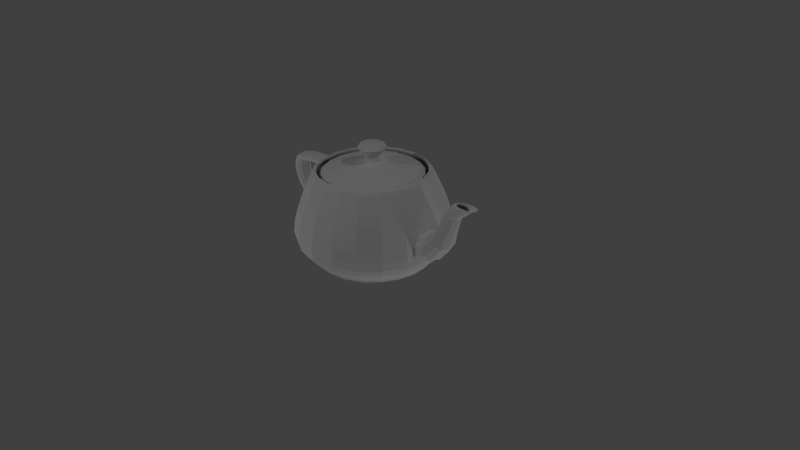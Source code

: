 # Source: teapot.blend  (saved by Blender 2.68.0; exported with 4.5.12 LTS)
import bpy
from mathutils import Matrix  # noqa: F401  (used for matrix-valued properties, if any)

bpy.ops.wm.read_factory_settings(use_empty=True)
scene = bpy.context.scene
scene.name = 'Scene'

# ---- collections
col_collection_1 = bpy.data.collections.new('Collection 1'); scene.collection.children.link(col_collection_1)

# ---- world
world_world = bpy.data.worlds.new('World'); scene.world = world_world
world_world.color = (0.05088, 0.05088, 0.05088)
world_world.use_sun_shadow = False
world_world.sun_shadow_jitter_overblur = 0.0
world_world.cycles.sampling_method = 'MANUAL'
world_world.cycles.sample_map_resolution = 256

# ---- cameras
cam_camera = bpy.data.cameras.new('Camera')
cam_camera.clip_end = 100.0
cam_camera.lens = 35.0
cam_camera.sensor_width = 32.0
cam_camera.sensor_height = 18.0
cam_camera.ortho_scale = 7.314
cam_camera.dof.focus_distance = 0.0
cam_camera.dof.aperture_fstop = 128.0

# ---- lights
light_lamp_007 = bpy.data.lights.new('Lamp.007', 'POINT')
light_lamp_007.transmission_factor = 0.0
light_lamp_007.cutoff_distance = 30.0
light_lamp_007.energy = 100.0
light_lamp_007.shadow_buffer_clip_start = 1.001
light_lamp_007.shadow_soft_size = 0.1
light_lamp_007.shadow_maximum_resolution = 0.006
light_lamp_007.use_absolute_resolution = True
light_lamp_007.cycles.use_multiple_importance_sampling = False
light_lamp_006 = bpy.data.lights.new('Lamp.006', 'POINT')
light_lamp_006.transmission_factor = 0.0
light_lamp_006.cutoff_distance = 30.0
light_lamp_006.energy = 100.0
light_lamp_006.shadow_buffer_clip_start = 1.001
light_lamp_006.shadow_soft_size = 0.1
light_lamp_006.shadow_maximum_resolution = 0.006
light_lamp_006.use_absolute_resolution = True
light_lamp_006.cycles.use_multiple_importance_sampling = False
light_lamp_005 = bpy.data.lights.new('Lamp.005', 'POINT')
light_lamp_005.transmission_factor = 0.0
light_lamp_005.cutoff_distance = 30.0
light_lamp_005.energy = 100.0
light_lamp_005.shadow_buffer_clip_start = 1.001
light_lamp_005.shadow_soft_size = 0.1
light_lamp_005.shadow_maximum_resolution = 0.006
light_lamp_005.use_absolute_resolution = True
light_lamp_005.cycles.use_multiple_importance_sampling = False
light_lamp_004 = bpy.data.lights.new('Lamp.004', 'POINT')
light_lamp_004.transmission_factor = 0.0
light_lamp_004.cutoff_distance = 30.0
light_lamp_004.energy = 100.0
light_lamp_004.shadow_buffer_clip_start = 1.001
light_lamp_004.shadow_soft_size = 0.1
light_lamp_004.shadow_maximum_resolution = 0.006
light_lamp_004.use_absolute_resolution = True
light_lamp_004.cycles.use_multiple_importance_sampling = False
light_lamp_003 = bpy.data.lights.new('Lamp.003', 'POINT')
light_lamp_003.transmission_factor = 0.0
light_lamp_003.cutoff_distance = 30.0
light_lamp_003.energy = 100.0
light_lamp_003.shadow_buffer_clip_start = 1.001
light_lamp_003.shadow_soft_size = 0.1
light_lamp_003.shadow_maximum_resolution = 0.006
light_lamp_003.use_absolute_resolution = True
light_lamp_003.cycles.use_multiple_importance_sampling = False
light_lamp_002 = bpy.data.lights.new('Lamp.002', 'POINT')
light_lamp_002.transmission_factor = 0.0
light_lamp_002.cutoff_distance = 30.0
light_lamp_002.energy = 100.0
light_lamp_002.shadow_buffer_clip_start = 1.001
light_lamp_002.shadow_soft_size = 0.1
light_lamp_002.shadow_maximum_resolution = 0.006
light_lamp_002.use_absolute_resolution = True
light_lamp_002.cycles.use_multiple_importance_sampling = False
light_lamp_001 = bpy.data.lights.new('Lamp.001', 'POINT')
light_lamp_001.transmission_factor = 0.0
light_lamp_001.cutoff_distance = 30.0
light_lamp_001.energy = 100.0
light_lamp_001.shadow_buffer_clip_start = 1.001
light_lamp_001.shadow_soft_size = 0.1
light_lamp_001.shadow_maximum_resolution = 0.006
light_lamp_001.use_absolute_resolution = True
light_lamp_001.cycles.use_multiple_importance_sampling = False
light_lamp = bpy.data.lights.new('Lamp', 'POINT')
light_lamp.transmission_factor = 0.0
light_lamp.cutoff_distance = 30.0
light_lamp.energy = 100.0
light_lamp.shadow_buffer_clip_start = 1.001
light_lamp.shadow_soft_size = 0.1
light_lamp.shadow_maximum_resolution = 0.006
light_lamp.use_absolute_resolution = True
light_lamp.cycles.use_multiple_importance_sampling = False

# ---- meshes
me_teapot = bpy.data.meshes.new('Teapot')
me_teapot.from_pydata([(0.2621, -0.7123, 1.163), (0.2557, -0.6931, 1.195), (0.02283, -0.7298, 1.195), (0.02283, -0.75, 1.163), (0.2493, -0.6742, 1.211), (0.02283, -0.7099, 1.211), (0.2446, -0.6602, 1.211), (0.02283, -0.6951, 1.211), (0.243, -0.6555, 1.195), (0.02283, -0.6902, 1.195), (0.2462, -0.6648, 1.163), (0.02283, -0.7, 1.163), (0.4683, -0.607, 1.163), (0.4563, -0.5906, 1.195), (0.4445, -0.5745, 1.211), (0.4357, -0.5625, 1.211), (0.4328, -0.5586, 1.195), (0.4386, -0.5665, 1.163), (0.6298, -0.4454, 1.163), (0.6134, -0.4334, 1.195), (0.5973, -0.4216, 1.211), (0.5854, -0.4128, 1.211), (0.5814, -0.4099, 1.195), (0.5893, -0.4157, 1.163), (0.7351, -0.2393, 1.163), (0.716, -0.2328, 1.195), (0.6971, -0.2265, 1.211), (0.683, -0.2218, 1.211), (0.6784, -0.2202, 1.195), (0.6877, -0.2233, 1.163), (0.7728, -9.599e-09, 1.163), (0.7526, -9.599e-09, 1.195), (0.7327, -9.599e-09, 1.211), (0.7179, -9.599e-09, 1.211), (0.713, -9.599e-09, 1.195), (0.7228, -9.599e-09, 1.163), (-0.6895, -0.2393, 1.163), (-0.6703, -0.2328, 1.195), (-0.707, -9.599e-09, 1.195), (-0.7272, -9.599e-09, 1.163), (-0.6514, -0.2265, 1.211), (-0.6871, -9.599e-09, 1.211), (-0.6373, -0.2218, 1.211), (-0.6723, -9.599e-09, 1.211), (-0.6327, -0.2202, 1.195), (-0.6674, -9.599e-09, 1.195), (-0.642, -0.2233, 1.163), (-0.6772, -9.599e-09, 1.163), (-0.5841, -0.4454, 1.163), (-0.5678, -0.4334, 1.195), (-0.5517, -0.4216, 1.211), (-0.5397, -0.4128, 1.211), (-0.5357, -0.4099, 1.195), (-0.5437, -0.4157, 1.163), (-0.4226, -0.607, 1.163), (-0.4106, -0.5906, 1.195), (-0.3988, -0.5745, 1.211), (-0.39, -0.5625, 1.211), (-0.3871, -0.5586, 1.195), (-0.3929, -0.5665, 1.163), (-0.2165, -0.7123, 1.163), (-0.21, -0.6931, 1.195), (-0.2037, -0.6742, 1.211), (-0.1989, -0.6602, 1.211), (-0.1974, -0.6555, 1.195), (-0.2005, -0.6648, 1.163), (-0.2165, 0.7123, 1.163), (-0.21, 0.6931, 1.195), (0.02283, 0.7298, 1.195), (0.02283, 0.75, 1.163), (-0.2037, 0.6742, 1.211), (0.02283, 0.7099, 1.211), (-0.1989, 0.6602, 1.211), (0.02283, 0.6951, 1.211), (-0.1974, 0.6555, 1.195), (0.02283, 0.6902, 1.195), (-0.2005, 0.6648, 1.163), (0.02283, 0.7, 1.163), (-0.4226, 0.607, 1.163), (-0.4106, 0.5906, 1.195), (-0.3988, 0.5745, 1.211), (-0.39, 0.5625, 1.211), (-0.3871, 0.5586, 1.195), (-0.3929, 0.5665, 1.163), (-0.5841, 0.4454, 1.163), (-0.5678, 0.4334, 1.195), (-0.5517, 0.4216, 1.211), (-0.5397, 0.4128, 1.211), (-0.5357, 0.4099, 1.195), (-0.5437, 0.4157, 1.163), (-0.6895, 0.2393, 1.163), (-0.6703, 0.2328, 1.195), (-0.6514, 0.2265, 1.211), (-0.6373, 0.2218, 1.211), (-0.6327, 0.2202, 1.195), (-0.642, 0.2233, 1.163), (0.7351, 0.2393, 1.163), (0.716, 0.2328, 1.195), (0.6971, 0.2265, 1.211), (0.683, 0.2218, 1.211), (0.6784, 0.2202, 1.195), (0.6877, 0.2233, 1.163), (0.6298, 0.4454, 1.163), (0.6134, 0.4334, 1.195), (0.5973, 0.4216, 1.211), (0.5854, 0.4128, 1.211), (0.5814, 0.4099, 1.195), (0.5893, 0.4157, 1.163), (0.4683, 0.607, 1.163), (0.4563, 0.5906, 1.195), (0.4445, 0.5745, 1.211), (0.4357, 0.5625, 1.211), (0.4328, 0.5586, 1.195), (0.4386, 0.5665, 1.163), (0.2621, 0.7123, 1.163), (0.2557, 0.6931, 1.195), (0.2493, 0.6742, 1.211), (0.2446, 0.6602, 1.211), (0.243, 0.6555, 1.195), (0.2462, 0.6648, 1.163), (0.3419, -0.9498, 0.4134), (0.3374, -0.9365, 0.5526), (0.02283, -0.986, 0.5526), (0.02283, -1.0, 0.4134), (0.3253, -0.9004, 0.699), (0.02283, -0.948, 0.699), (0.3074, -0.8472, 0.8508), (0.02283, -0.892, 0.8508), (0.2857, -0.7826, 1.006), (0.02283, -0.824, 1.006), (0.6167, -0.8093, 0.4134), (0.6084, -0.798, 0.5526), (0.5859, -0.7672, 0.699), (0.5526, -0.7219, 0.8508), (0.5122, -0.6668, 1.006), (0.8321, -0.5939, 0.4134), (0.8208, -0.5856, 0.5526), (0.79, -0.563, 0.699), (0.7447, -0.5298, 0.8508), (0.6897, -0.4894, 1.006), (0.9726, -0.319, 0.4134), (0.9593, -0.3146, 0.5526), (0.9232, -0.3024, 0.699), (0.87, -0.2846, 0.8508), (0.8054, -0.2629, 1.006), (1.023, -9.599e-09, 0.4134), (1.009, -9.599e-09, 0.5526), (0.9708, -9.599e-09, 0.699), (0.9148, -9.599e-09, 0.8508), (0.8468, -9.599e-09, 1.006), (-0.9269, -0.319, 0.4134), (-0.9136, -0.3146, 0.5526), (-0.9632, -9.599e-09, 0.5526), (-0.9772, -9.599e-09, 0.4134), (-0.8775, -0.3024, 0.699), (-0.9252, -9.599e-09, 0.699), (-0.8244, -0.2846, 0.8508), (-0.8692, -9.599e-09, 0.8508), (-0.7598, -0.2629, 1.006), (-0.8012, -9.599e-09, 1.006), (-0.7865, -0.5939, 0.4134), (-0.7751, -0.5856, 0.5526), (-0.7444, -0.563, 0.699), (-0.699, -0.5298, 0.8508), (-0.644, -0.4894, 1.006), (-0.5711, -0.8093, 0.4134), (-0.5628, -0.798, 0.5526), (-0.5402, -0.7672, 0.699), (-0.5069, -0.7219, 0.8508), (-0.4666, -0.6668, 1.006), (-0.2962, -0.9498, 0.4134), (-0.2917, -0.9365, 0.5526), (-0.2796, -0.9004, 0.699), (-0.2618, -0.8472, 0.8508), (-0.2401, -0.7826, 1.006), (-0.2962, 0.9498, 0.4134), (-0.2917, 0.9365, 0.5526), (0.02283, 0.986, 0.5526), (0.02283, 1.0, 0.4134), (-0.2796, 0.9004, 0.699), (0.02283, 0.948, 0.699), (-0.2618, 0.8472, 0.8508), (0.02283, 0.892, 0.8508), (-0.2401, 0.7826, 1.006), (0.02283, 0.824, 1.006), (-0.5711, 0.8093, 0.4134), (-0.5628, 0.798, 0.5526), (-0.5402, 0.7672, 0.699), (-0.5069, 0.7219, 0.8508), (-0.4666, 0.6668, 1.006), (-0.7865, 0.5939, 0.4134), (-0.7751, 0.5856, 0.5526), (-0.7444, 0.563, 0.699), (-0.699, 0.5298, 0.8508), (-0.644, 0.4894, 1.006), (-0.9269, 0.319, 0.4134), (-0.9136, 0.3146, 0.5526), (-0.8775, 0.3024, 0.699), (-0.8244, 0.2846, 0.8508), (-0.7598, 0.2629, 1.006), (0.9726, 0.319, 0.4134), (0.9593, 0.3146, 0.5526), (0.9232, 0.3024, 0.699), (0.87, 0.2846, 0.8508), (0.8054, 0.2629, 1.006), (0.8321, 0.5939, 0.4134), (0.8208, 0.5856, 0.5526), (0.79, 0.563, 0.699), (0.7447, 0.5298, 0.8508), (0.6897, 0.4894, 1.006), (0.6167, 0.8093, 0.4134), (0.6084, 0.798, 0.5526), (0.5859, 0.7672, 0.699), (0.5526, 0.7219, 0.8508), (0.5122, 0.6668, 1.006), (0.3419, 0.9498, 0.4134), (0.3374, 0.9365, 0.5526), (0.3253, 0.9004, 0.699), (0.3074, 0.8472, 0.8508), (0.2857, 0.7826, 1.006), (0.2621, -0.7123, 0.03843), (0.2704, -0.737, 0.07023), (0.02283, -0.776, 0.07023), (0.02283, -0.75, 0.03843), (0.2902, -0.7959, 0.1218), (0.02283, -0.838, 0.1218), (0.3138, -0.8662, 0.195), (0.02283, -0.912, 0.195), (0.3336, -0.9251, 0.2916), (0.02283, -0.974, 0.2916), (0.4683, -0.607, 0.03843), (0.4837, -0.628, 0.07023), (0.5205, -0.6782, 0.1218), (0.5645, -0.7381, 0.195), (0.6013, -0.7882, 0.2916), (0.6298, -0.4454, 0.03843), (0.6508, -0.4609, 0.07023), (0.701, -0.4977, 0.1218), (0.7609, -0.5417, 0.195), (0.8111, -0.5785, 0.2916), (0.7351, -0.2393, 0.03843), (0.7598, -0.2476, 0.07023), (0.8187, -0.2674, 0.1218), (0.889, -0.291, 0.195), (0.9479, -0.3107, 0.2916), (0.7728, -9.599e-09, 0.03843), (0.7988, -9.599e-09, 0.07023), (0.8608, -9.599e-09, 0.1218), (0.9348, -9.599e-09, 0.195), (0.9968, -9.599e-09, 0.2916), (-0.6895, -0.2393, 0.03843), (-0.7142, -0.2476, 0.07023), (-0.7532, -9.599e-09, 0.07023), (-0.7272, -9.599e-09, 0.03843), (-0.7731, -0.2674, 0.1218), (-0.8152, -9.599e-09, 0.1218), (-0.8434, -0.291, 0.195), (-0.8892, -9.599e-09, 0.195), (-0.9022, -0.3107, 0.2916), (-0.9512, -9.599e-09, 0.2916), (-0.5841, -0.4454, 0.03843), (-0.6052, -0.4609, 0.07023), (-0.6553, -0.4977, 0.1218), (-0.7152, -0.5417, 0.195), (-0.7654, -0.5785, 0.2916), (-0.4226, -0.607, 0.03843), (-0.4381, -0.628, 0.07023), (-0.4749, -0.6782, 0.1218), (-0.5188, -0.7381, 0.195), (-0.5556, -0.7882, 0.2916), (-0.2165, -0.7123, 0.03843), (-0.2247, -0.737, 0.07023), (-0.2445, -0.7959, 0.1218), (-0.2681, -0.8662, 0.195), (-0.2879, -0.9251, 0.2916), (-0.2165, 0.7123, 0.03843), (-0.2247, 0.737, 0.07023), (0.02283, 0.776, 0.07023), (0.02283, 0.75, 0.03843), (-0.2445, 0.7959, 0.1218), (0.02283, 0.838, 0.1218), (-0.2681, 0.8662, 0.195), (0.02283, 0.912, 0.195), (-0.2879, 0.9251, 0.2916), (0.02283, 0.974, 0.2916), (-0.4226, 0.607, 0.03843), (-0.4381, 0.628, 0.07023), (-0.4749, 0.6782, 0.1218), (-0.5188, 0.7381, 0.195), (-0.5556, 0.7882, 0.2916), (-0.5841, 0.4454, 0.03843), (-0.6052, 0.4609, 0.07023), (-0.6553, 0.4977, 0.1218), (-0.7152, 0.5417, 0.195), (-0.7654, 0.5785, 0.2916), (-0.6895, 0.2393, 0.03843), (-0.7142, 0.2476, 0.07023), (-0.7731, 0.2674, 0.1218), (-0.8434, 0.291, 0.195), (-0.9022, 0.3107, 0.2916), (0.7351, 0.2393, 0.03843), (0.7598, 0.2476, 0.07023), (0.8187, 0.2674, 0.1218), (0.889, 0.291, 0.195), (0.9479, 0.3107, 0.2916), (0.6298, 0.4454, 0.03843), (0.6508, 0.4609, 0.07023), (0.701, 0.4977, 0.1218), (0.7609, 0.5417, 0.195), (0.8111, 0.5785, 0.2916), (0.4683, 0.607, 0.03843), (0.4837, 0.628, 0.07023), (0.5205, 0.6782, 0.1218), (0.5645, 0.7381, 0.195), (0.6013, 0.7882, 0.2916), (0.2621, 0.7123, 0.03843), (0.2704, 0.737, 0.07023), (0.2902, 0.7959, 0.1218), (0.3138, 0.8662, 0.195), (0.3336, 0.9251, 0.2916), (-1.462, -0.072, 0.8634), (-1.432, -0.072, 0.9675), (-1.447, -9.599e-09, 0.9732), (-1.477, -9.599e-09, 0.8634), (-1.344, -0.072, 1.031), (-1.357, -9.599e-09, 1.04), (-1.198, -0.072, 1.063), (-1.207, -9.599e-09, 1.074), (-0.9942, -0.072, 1.075), (-0.9972, -9.599e-09, 1.087), (-0.7324, -0.072, 1.077), (-0.7272, -9.599e-09, 1.088), (-1.424, -0.108, 0.8634), (-1.397, -0.108, 0.9539), (-1.314, -0.108, 1.009), (-1.177, -0.108, 1.037), (-0.9872, -0.108, 1.047), (-0.7448, -0.108, 1.049), (-1.38, -0.108, 0.8634), (-1.354, -0.108, 0.9377), (-1.278, -0.108, 0.9827), (-1.152, -0.108, 1.006), (-0.9788, -0.108, 1.014), (-0.7596, -0.108, 1.016), (-1.343, -0.072, 0.8634), (-1.319, -0.072, 0.924), (-1.247, -0.072, 0.9608), (-1.131, -0.072, 0.9797), (-0.9717, -0.072, 0.9866), (-0.772, -0.072, 0.9876), (-1.327, -9.599e-09, 0.8634), (-1.304, -9.599e-09, 0.9183), (-1.234, -9.599e-09, 0.9516), (-1.122, -9.599e-09, 0.9687), (-0.9688, -9.599e-09, 0.975), (-0.7772, -9.599e-09, 0.9759), (-1.343, 0.072, 0.8634), (-1.319, 0.072, 0.924), (-1.247, 0.072, 0.9608), (-1.131, 0.072, 0.9797), (-0.9717, 0.072, 0.9866), (-0.772, 0.072, 0.9876), (-1.38, 0.108, 0.8634), (-1.354, 0.108, 0.9377), (-1.278, 0.108, 0.9827), (-1.152, 0.108, 1.006), (-0.9788, 0.108, 1.014), (-0.7596, 0.108, 1.016), (-1.424, 0.108, 0.8634), (-1.397, 0.108, 0.9539), (-1.314, 0.108, 1.009), (-1.177, 0.108, 1.037), (-0.9872, 0.108, 1.047), (-0.7448, 0.108, 1.049), (-1.462, 0.072, 0.8634), (-1.432, 0.072, 0.9675), (-1.344, 0.072, 1.031), (-1.198, 0.072, 1.063), (-0.9942, 0.072, 1.075), (-0.7324, 0.072, 1.077), (-0.9324, -0.072, 0.279), (-1.126, -0.072, 0.3819), (-1.128, -9.599e-09, 0.369), (-0.9272, -9.599e-09, 0.2634), (-1.275, -0.072, 0.4937), (-1.283, -9.599e-09, 0.4827), (-1.38, -0.072, 0.6125), (-1.392, -9.599e-09, 0.6036), (-1.441, -0.072, 0.7364), (-1.456, -9.599e-09, 0.7308), (-0.9448, -0.108, 0.3162), (-1.122, -0.108, 0.4125), (-1.257, -0.108, 0.5198), (-1.351, -0.108, 0.6336), (-1.406, -0.108, 0.7496), (-0.9596, -0.108, 0.3606), (-1.116, -0.108, 0.4491), (-1.235, -0.108, 0.551), (-1.317, -0.108, 0.6588), (-1.364, -0.108, 0.7654), (-0.972, -0.072, 0.3978), (-1.112, -0.072, 0.4798), (-1.216, -0.072, 0.5771), (-1.288, -0.072, 0.68), (-1.329, -0.072, 0.7787), (-1.11, -9.599e-09, 0.4926), (-1.208, -9.599e-09, 0.588), (-1.276, -9.599e-09, 0.6888), (-1.315, -9.599e-09, 0.7842), (-0.972, 0.072, 0.3978), (-1.112, 0.072, 0.4798), (-1.216, 0.072, 0.5771), (-1.288, 0.072, 0.68), (-1.329, 0.072, 0.7787), (-0.9596, 0.108, 0.3606), (-1.116, 0.108, 0.4491), (-1.235, 0.108, 0.551), (-1.317, 0.108, 0.6588), (-1.364, 0.108, 0.7654), (-0.9448, 0.108, 0.3162), (-1.122, 0.108, 0.4125), (-1.257, 0.108, 0.5198), (-1.351, 0.108, 0.6336), (-1.406, 0.108, 0.7496), (-0.9324, 0.072, 0.279), (-1.126, 0.072, 0.3819), (-1.275, 0.072, 0.4937), (-1.38, 0.072, 0.6125), (-1.441, 0.072, 0.7364), (1.642, -0.06, 1.163), (1.464, -0.07023, 1.013), (1.484, -9.599e-09, 1.009), (1.673, -9.599e-09, 1.163), (1.382, -0.09464, 0.8114), (1.398, -9.599e-09, 0.798), (1.313, -0.1238, 0.5987), (1.327, -9.599e-09, 0.5748), (1.171, -0.1482, 0.4165), (1.182, -9.599e-09, 0.3822), (0.8728, -0.1584, 0.3063), (0.8728, -9.599e-09, 0.2634), (1.567, -0.09, 1.163), (1.415, -0.1054, 1.025), (1.343, -0.142, 0.8434), (1.277, -0.1856, 0.6556), (1.145, -0.2222, 0.4984), (0.8728, -0.2376, 0.4086), (1.478, -0.09, 1.163), (1.357, -0.1054, 1.039), (1.296, -0.142, 0.8816), (1.235, -0.1856, 0.7235), (1.115, -0.2222, 0.5961), (0.8728, -0.2376, 0.5307), (1.404, -0.06, 1.163), (1.308, -0.07023, 1.05), (1.257, -0.09464, 0.9136), (1.2, -0.1238, 0.7805), (1.089, -0.1482, 0.6779), (0.8728, -0.1584, 0.633), (1.373, -9.599e-09, 1.163), (1.287, -9.599e-09, 1.055), (1.24, -9.599e-09, 0.927), (1.186, -9.599e-09, 0.8043), (1.078, -9.599e-09, 0.7122), (0.8728, -9.599e-09, 0.6759), (1.404, 0.06, 1.163), (1.308, 0.07023, 1.05), (1.257, 0.09464, 0.9136), (1.2, 0.1238, 0.7805), (1.089, 0.1482, 0.6779), (0.8728, 0.1584, 0.633), (1.478, 0.09, 1.163), (1.357, 0.1054, 1.039), (1.296, 0.142, 0.8816), (1.235, 0.1856, 0.7235), (1.115, 0.2222, 0.5961), (0.8728, 0.2376, 0.5307), (1.567, 0.09, 1.163), (1.415, 0.1054, 1.025), (1.343, 0.142, 0.8434), (1.277, 0.1856, 0.6556), (1.145, 0.2222, 0.4984), (0.8728, 0.2376, 0.4086), (1.642, 0.06, 1.163), (1.464, 0.07023, 1.013), (1.382, 0.09464, 0.8114), (1.313, 0.1238, 0.5987), (1.171, 0.1482, 0.4165), (0.8728, 0.1584, 0.3063), (1.602, -0.036, 1.163), (1.661, -0.0385, 1.189), (1.687, -9.599e-09, 1.19), (1.623, -9.599e-09, 1.163), (1.697, -0.04445, 1.2), (1.727, -9.599e-09, 1.201), (1.707, -0.05155, 1.199), (1.74, -9.599e-09, 1.2), (1.689, -0.0575, 1.186), (1.723, -9.599e-09, 1.187), (1.552, -0.054, 1.163), (1.601, -0.05774, 1.187), (1.626, -0.06667, 1.197), (1.63, -0.07733, 1.197), (1.61, -0.08626, 1.185), (1.493, -0.054, 1.163), (1.528, -0.05774, 1.184), (1.542, -0.06667, 1.194), (1.537, -0.07733, 1.194), (1.515, -0.08626, 1.183), (1.444, -0.036, 1.163), (1.467, -0.0385, 1.182), (1.471, -0.04445, 1.192), (1.459, -0.05155, 1.191), (1.435, -0.0575, 1.182), (1.423, -9.599e-09, 1.163), (1.442, -9.599e-09, 1.181), (1.441, -9.599e-09, 1.19), (1.426, -9.599e-09, 1.19), (1.402, -9.599e-09, 1.181), (1.444, 0.036, 1.163), (1.467, 0.0385, 1.182), (1.471, 0.04445, 1.192), (1.459, 0.05155, 1.191), (1.435, 0.0575, 1.182), (1.493, 0.054, 1.163), (1.528, 0.05774, 1.184), (1.542, 0.06667, 1.194), (1.537, 0.07733, 1.194), (1.515, 0.08626, 1.183), (1.552, 0.054, 1.163), (1.601, 0.05774, 1.187), (1.626, 0.06667, 1.197), (1.63, 0.07733, 1.197), (1.61, 0.08626, 1.185), (1.602, 0.036, 1.163), (1.661, 0.0385, 1.189), (1.697, 0.04445, 1.2), (1.707, 0.05155, 1.199), (1.689, 0.0575, 1.186), (0.05473, -0.09498, 1.313), (0.05145, -0.08511, 1.366), (0.02283, -0.0896, 1.366), (0.02283, -0.1, 1.313), (0.06658, -0.13, 1.425), (0.02283, -0.1368, 1.425), (0.08017, -0.1702, 1.481), (0.02283, -0.1792, 1.481), (0.07224, -0.1467, 1.522), (0.02283, -0.1544, 1.522), (0.02283, -9.599e-09, 1.538), (0.08222, -0.08093, 1.313), (0.07609, -0.07254, 1.366), (0.1042, -0.1108, 1.425), (0.1294, -0.1451, 1.481), (0.1147, -0.1251, 1.522), (0.1038, -0.05939, 1.313), (0.09537, -0.05326, 1.366), (0.1336, -0.08137, 1.425), (0.168, -0.1066, 1.481), (0.1479, -0.09187, 1.522), (0.1178, -0.0319, 1.313), (0.1079, -0.02862, 1.366), (0.1528, -0.04376, 1.425), (0.1931, -0.05734, 1.481), (0.1695, -0.04941, 1.522), (0.1228, -9.599e-09, 1.313), (0.1124, -9.599e-09, 1.366), (0.1596, -9.599e-09, 1.425), (0.202, -9.599e-09, 1.481), (0.1772, -9.599e-09, 1.522), (-0.07215, -0.0319, 1.313), (-0.06228, -0.02862, 1.366), (-0.06677, -9.599e-09, 1.366), (-0.07717, -9.599e-09, 1.313), (-0.1071, -0.04376, 1.425), (-0.114, -9.599e-09, 1.425), (-0.1474, -0.05734, 1.481), (-0.1564, -9.599e-09, 1.481), (-0.1239, -0.04941, 1.522), (-0.1316, -9.599e-09, 1.522), (-0.0581, -0.05939, 1.313), (-0.04971, -0.05326, 1.366), (-0.08796, -0.08137, 1.425), (-0.1223, -0.1066, 1.481), (-0.1022, -0.09187, 1.522), (-0.03656, -0.08093, 1.313), (-0.03043, -0.07254, 1.366), (-0.05854, -0.1108, 1.425), (-0.08379, -0.1451, 1.481), (-0.06904, -0.1251, 1.522), (-0.009075, -0.09498, 1.313), (-0.005794, -0.08511, 1.366), (-0.02093, -0.13, 1.425), (-0.03451, -0.1702, 1.481), (-0.02658, -0.1467, 1.522), (-0.009075, 0.09498, 1.313), (-0.005794, 0.08511, 1.366), (0.02283, 0.0896, 1.366), (0.02283, 0.1, 1.313), (-0.02093, 0.13, 1.425), (0.02283, 0.1368, 1.425), (-0.03451, 0.1702, 1.481), (0.02283, 0.1792, 1.481), (-0.02658, 0.1467, 1.522), (0.02283, 0.1544, 1.522), (-0.03656, 0.08093, 1.313), (-0.03043, 0.07254, 1.366), (-0.05854, 0.1108, 1.425), (-0.08379, 0.1451, 1.481), (-0.06904, 0.1251, 1.522), (-0.0581, 0.05939, 1.313), (-0.04971, 0.05326, 1.366), (-0.08796, 0.08137, 1.425), (-0.1223, 0.1066, 1.481), (-0.1022, 0.09187, 1.522), (-0.07215, 0.0319, 1.313), (-0.06228, 0.02862, 1.366), (-0.1071, 0.04376, 1.425), (-0.1474, 0.05734, 1.481), (-0.1239, 0.04941, 1.522), (0.1178, 0.0319, 1.313), (0.1079, 0.02862, 1.366), (0.1528, 0.04376, 1.425), (0.1931, 0.05734, 1.481), (0.1695, 0.04941, 1.522), (0.1038, 0.05939, 1.313), (0.09537, 0.05326, 1.366), (0.1336, 0.08137, 1.425), (0.168, 0.1066, 1.481), (0.1479, 0.09187, 1.522), (0.08222, 0.08093, 1.313), (0.07609, 0.07254, 1.366), (0.1042, 0.1108, 1.425), (0.1294, 0.1451, 1.481), (0.1147, 0.1251, 1.522), (0.05473, 0.09498, 1.313), (0.05145, 0.08511, 1.366), (0.06658, 0.13, 1.425), (0.08017, 0.1702, 1.481), (0.07224, 0.1467, 1.522), (0.2302, -0.6173, 1.163), (0.215, -0.5721, 1.201), (0.02283, -0.6024, 1.201), (0.02283, -0.65, 1.163), (0.1776, -0.4608, 1.227), (0.02283, -0.4852, 1.227), (0.1303, -0.3199, 1.25), (0.02283, -0.3368, 1.25), (0.08523, -0.1858, 1.276), (0.02283, -0.1956, 1.276), (0.4089, -0.526, 1.163), (0.3806, -0.4875, 1.201), (0.311, -0.3927, 1.227), (0.2229, -0.2726, 1.25), (0.139, -0.1583, 1.276), (0.5489, -0.386, 1.163), (0.5103, -0.3578, 1.201), (0.4155, -0.2882, 1.227), (0.2954, -0.2, 1.25), (0.1811, -0.1162, 1.276), (0.6402, -0.2074, 1.163), (0.595, -0.1922, 1.201), (0.4837, -0.1548, 1.227), (0.3427, -0.1075, 1.25), (0.2086, -0.0624, 1.276), (0.6728, -9.599e-09, 1.163), (0.6252, -9.599e-09, 1.201), (0.508, -9.599e-09, 1.227), (0.3596, -9.599e-09, 1.25), (0.2184, -9.599e-09, 1.276), (-0.5945, -0.2074, 1.163), (-0.5493, -0.1922, 1.201), (-0.5796, -9.599e-09, 1.201), (-0.6272, -9.599e-09, 1.163), (-0.438, -0.1548, 1.227), (-0.4624, -9.599e-09, 1.227), (-0.2971, -0.1075, 1.25), (-0.314, -9.599e-09, 1.25), (-0.1629, -0.0624, 1.276), (-0.1728, -9.599e-09, 1.276), (-0.5032, -0.386, 1.163), (-0.4647, -0.3578, 1.201), (-0.3698, -0.2882, 1.227), (-0.2497, -0.2, 1.25), (-0.1355, -0.1162, 1.276), (-0.3632, -0.526, 1.163), (-0.3349, -0.4875, 1.201), (-0.2653, -0.3927, 1.227), (-0.1772, -0.2726, 1.25), (-0.09334, -0.1583, 1.276), (-0.1845, -0.6173, 1.163), (-0.1694, -0.5721, 1.201), (-0.132, -0.4608, 1.227), (-0.08462, -0.3199, 1.25), (-0.03958, -0.1858, 1.276), (-0.1845, 0.6173, 1.163), (-0.1694, 0.5721, 1.201), (0.02283, 0.6024, 1.201), (0.02283, 0.65, 1.163), (-0.132, 0.4608, 1.227), (0.02283, 0.4852, 1.227), (-0.08462, 0.3199, 1.25), (0.02283, 0.3368, 1.25), (-0.03958, 0.1858, 1.276), (0.02283, 0.1956, 1.276), (-0.3632, 0.526, 1.163), (-0.3349, 0.4875, 1.201), (-0.2653, 0.3927, 1.227), (-0.1772, 0.2726, 1.25), (-0.09334, 0.1583, 1.276), (-0.5032, 0.386, 1.163), (-0.4647, 0.3578, 1.201), (-0.3698, 0.2882, 1.227), (-0.2497, 0.2, 1.25), (-0.1355, 0.1162, 1.276), (-0.5945, 0.2074, 1.163), (-0.5493, 0.1922, 1.201), (-0.438, 0.1548, 1.227), (-0.2971, 0.1075, 1.25), (-0.1629, 0.0624, 1.276), (0.6402, 0.2074, 1.163), (0.595, 0.1922, 1.201), (0.4837, 0.1548, 1.227), (0.3427, 0.1075, 1.25), (0.2086, 0.0624, 1.276), (0.5489, 0.386, 1.163), (0.5103, 0.3578, 1.201), (0.4155, 0.2882, 1.227), (0.2954, 0.2, 1.25), (0.1811, 0.1162, 1.276), (0.4089, 0.526, 1.163), (0.3806, 0.4875, 1.201), (0.311, 0.3927, 1.227), (0.2229, 0.2726, 1.25), (0.139, 0.1583, 1.276), (0.2302, 0.6173, 1.163), (0.215, 0.5721, 1.201), (0.1776, 0.4608, 1.227), (0.1303, 0.3199, 1.25), (0.08523, 0.1858, 1.276), (0.2621, 0.7123, 0.03843), (0.259, 0.7032, 0.01623), (0.02283, 0.7404, 0.01623), (0.2433, 0.6565, -0.004172), (0.02283, 0.6912, -0.004172), (0.2053, 0.5431, -0.02097), (0.02283, 0.5718, -0.02097), (0.135, 0.3339, -0.03237), (0.02283, 0.3516, -0.03237), (0.02283, -9.599e-09, -0.03657), (0.4626, 0.5992, 0.01623), (0.4333, 0.5594, -0.004172), (0.3624, 0.4627, -0.02097), (0.2317, 0.2845, -0.03237), (0.622, 0.4397, 0.01623), (0.5822, 0.4105, -0.004172), (0.4856, 0.3396, -0.02097), (0.3074, 0.2088, -0.03237), (0.7351, 0.2393, 0.03843), (0.726, 0.2362, 0.01623), (0.6793, 0.2205, -0.004172), (0.5659, 0.1824, -0.02097), (0.3568, 0.1122, -0.03237), (0.7632, -9.599e-09, 0.01623), (0.714, -9.599e-09, -0.004172), (0.5946, -9.599e-09, -0.02097), (0.3744, -9.599e-09, -0.03237), (-0.6895, 0.2393, 0.03843), (-0.6804, 0.2362, 0.01623), (-0.7176, -9.599e-09, 0.01623), (-0.6336, 0.2205, -0.004172), (-0.6684, -9.599e-09, -0.004172), (-0.5202, 0.1824, -0.02097), (-0.549, -9.599e-09, -0.02097), (-0.3111, 0.1122, -0.03237), (-0.3288, -9.599e-09, -0.03237), (-0.5764, 0.4397, 0.01623), (-0.5365, 0.4105, -0.004172), (-0.4399, 0.3396, -0.02097), (-0.2617, 0.2088, -0.03237), (-0.4169, 0.5992, 0.01623), (-0.3877, 0.5594, -0.004172), (-0.3168, 0.4627, -0.02097), (-0.186, 0.2845, -0.03237), (-0.2165, 0.7123, 0.03843), (-0.2134, 0.7032, 0.01623), (-0.1977, 0.6565, -0.004172), (-0.1596, 0.5431, -0.02097), (-0.08935, 0.3339, -0.03237), (-0.2165, -0.7123, 0.03843), (-0.2134, -0.7032, 0.01623), (0.02283, -0.7404, 0.01623), (-0.1977, -0.6565, -0.004172), (0.02283, -0.6912, -0.004172), (-0.1596, -0.5431, -0.02097), (0.02283, -0.5718, -0.02097), (-0.08935, -0.3339, -0.03237), (0.02283, -0.3516, -0.03237), (-0.4169, -0.5992, 0.01623), (-0.3877, -0.5594, -0.004172), (-0.3168, -0.4627, -0.02097), (-0.186, -0.2845, -0.03237), (-0.5764, -0.4397, 0.01623), (-0.5365, -0.4105, -0.004172), (-0.4399, -0.3396, -0.02097), (-0.2617, -0.2088, -0.03237), (-0.6895, -0.2393, 0.03843), (-0.6804, -0.2362, 0.01623), (-0.6336, -0.2205, -0.004172), (-0.5202, -0.1824, -0.02097), (-0.3111, -0.1122, -0.03237), (0.7351, -0.2393, 0.03843), (0.726, -0.2362, 0.01623), (0.6793, -0.2205, -0.004172), (0.5659, -0.1824, -0.02097), (0.3568, -0.1122, -0.03237), (0.622, -0.4397, 0.01623), (0.5822, -0.4105, -0.004172), (0.4856, -0.3396, -0.02097), (0.3074, -0.2088, -0.03237), (0.4626, -0.5992, 0.01623), (0.4333, -0.5594, -0.004172), (0.3624, -0.4627, -0.02097), (0.2317, -0.2845, -0.03237), (0.2621, -0.7123, 0.03843), (0.259, -0.7032, 0.01623), (0.2433, -0.6565, -0.004172), (0.2053, -0.5431, -0.02097), (0.135, -0.3339, -0.03237)], [], [(0, 1, 2, 3), (1, 4, 5, 2), (4, 6, 7, 5), (6, 8, 9, 7), (8, 10, 11, 9), (12, 13, 1, 0), (13, 14, 4, 1), (14, 15, 6, 4), (15, 16, 8, 6), (16, 17, 10, 8), (18, 19, 13, 12), (19, 20, 14, 13), (20, 21, 15, 14), (21, 22, 16, 15), (22, 23, 17, 16), (24, 25, 19, 18), (25, 26, 20, 19), (26, 27, 21, 20), (27, 28, 22, 21), (28, 29, 23, 22), (30, 31, 25, 24), (31, 32, 26, 25), (32, 33, 27, 26), (33, 34, 28, 27), (34, 35, 29, 28), (36, 37, 38, 39), (37, 40, 41, 38), (40, 42, 43, 41), (42, 44, 45, 43), (44, 46, 47, 45), (48, 49, 37, 36), (49, 50, 40, 37), (50, 51, 42, 40), (51, 52, 44, 42), (52, 53, 46, 44), (54, 55, 49, 48), (55, 56, 50, 49), (56, 57, 51, 50), (57, 58, 52, 51), (58, 59, 53, 52), (60, 61, 55, 54), (61, 62, 56, 55), (62, 63, 57, 56), (63, 64, 58, 57), (64, 65, 59, 58), (3, 2, 61, 60), (2, 5, 62, 61), (5, 7, 63, 62), (7, 9, 64, 63), (9, 11, 65, 64), (66, 67, 68, 69), (67, 70, 71, 68), (70, 72, 73, 71), (72, 74, 75, 73), (74, 76, 77, 75), (78, 79, 67, 66), (79, 80, 70, 67), (80, 81, 72, 70), (81, 82, 74, 72), (82, 83, 76, 74), (84, 85, 79, 78), (85, 86, 80, 79), (86, 87, 81, 80), (87, 88, 82, 81), (88, 89, 83, 82), (90, 91, 85, 84), (91, 92, 86, 85), (92, 93, 87, 86), (93, 94, 88, 87), (94, 95, 89, 88), (39, 38, 91, 90), (38, 41, 92, 91), (41, 43, 93, 92), (43, 45, 94, 93), (45, 47, 95, 94), (96, 97, 31, 30), (97, 98, 32, 31), (98, 99, 33, 32), (99, 100, 34, 33), (100, 101, 35, 34), (102, 103, 97, 96), (103, 104, 98, 97), (104, 105, 99, 98), (105, 106, 100, 99), (106, 107, 101, 100), (108, 109, 103, 102), (109, 110, 104, 103), (110, 111, 105, 104), (111, 112, 106, 105), (112, 113, 107, 106), (114, 115, 109, 108), (115, 116, 110, 109), (116, 117, 111, 110), (117, 118, 112, 111), (118, 119, 113, 112), (69, 68, 115, 114), (68, 71, 116, 115), (71, 73, 117, 116), (73, 75, 118, 117), (75, 77, 119, 118), (120, 121, 122, 123), (121, 124, 125, 122), (124, 126, 127, 125), (126, 128, 129, 127), (128, 0, 3, 129), (130, 131, 121, 120), (131, 132, 124, 121), (132, 133, 126, 124), (133, 134, 128, 126), (134, 12, 0, 128), (135, 136, 131, 130), (136, 137, 132, 131), (137, 138, 133, 132), (138, 139, 134, 133), (139, 18, 12, 134), (140, 141, 136, 135), (141, 142, 137, 136), (142, 143, 138, 137), (143, 144, 139, 138), (144, 24, 18, 139), (145, 146, 141, 140), (146, 147, 142, 141), (147, 148, 143, 142), (148, 149, 144, 143), (149, 30, 24, 144), (150, 151, 152, 153), (151, 154, 155, 152), (154, 156, 157, 155), (156, 158, 159, 157), (158, 36, 39, 159), (160, 161, 151, 150), (161, 162, 154, 151), (162, 163, 156, 154), (163, 164, 158, 156), (164, 48, 36, 158), (165, 166, 161, 160), (166, 167, 162, 161), (167, 168, 163, 162), (168, 169, 164, 163), (169, 54, 48, 164), (170, 171, 166, 165), (171, 172, 167, 166), (172, 173, 168, 167), (173, 174, 169, 168), (174, 60, 54, 169), (123, 122, 171, 170), (122, 125, 172, 171), (125, 127, 173, 172), (127, 129, 174, 173), (129, 3, 60, 174), (175, 176, 177, 178), (176, 179, 180, 177), (179, 181, 182, 180), (181, 183, 184, 182), (183, 66, 69, 184), (185, 186, 176, 175), (186, 187, 179, 176), (187, 188, 181, 179), (188, 189, 183, 181), (189, 78, 66, 183), (190, 191, 186, 185), (191, 192, 187, 186), (192, 193, 188, 187), (193, 194, 189, 188), (194, 84, 78, 189), (195, 196, 191, 190), (196, 197, 192, 191), (197, 198, 193, 192), (198, 199, 194, 193), (199, 90, 84, 194), (153, 152, 196, 195), (152, 155, 197, 196), (155, 157, 198, 197), (157, 159, 199, 198), (159, 39, 90, 199), (200, 201, 146, 145), (201, 202, 147, 146), (202, 203, 148, 147), (203, 204, 149, 148), (204, 96, 30, 149), (205, 206, 201, 200), (206, 207, 202, 201), (207, 208, 203, 202), (208, 209, 204, 203), (209, 102, 96, 204), (210, 211, 206, 205), (211, 212, 207, 206), (212, 213, 208, 207), (213, 214, 209, 208), (214, 108, 102, 209), (215, 216, 211, 210), (216, 217, 212, 211), (217, 218, 213, 212), (218, 219, 214, 213), (219, 114, 108, 214), (178, 177, 216, 215), (177, 180, 217, 216), (180, 182, 218, 217), (182, 184, 219, 218), (184, 69, 114, 219), (220, 221, 222, 223), (221, 224, 225, 222), (224, 226, 227, 225), (226, 228, 229, 227), (228, 120, 123, 229), (230, 231, 221, 220), (231, 232, 224, 221), (232, 233, 226, 224), (233, 234, 228, 226), (234, 130, 120, 228), (235, 236, 231, 230), (236, 237, 232, 231), (237, 238, 233, 232), (238, 239, 234, 233), (239, 135, 130, 234), (240, 241, 236, 235), (241, 242, 237, 236), (242, 243, 238, 237), (243, 244, 239, 238), (244, 140, 135, 239), (245, 246, 241, 240), (246, 247, 242, 241), (247, 248, 243, 242), (248, 249, 244, 243), (249, 145, 140, 244), (250, 251, 252, 253), (251, 254, 255, 252), (254, 256, 257, 255), (256, 258, 259, 257), (258, 150, 153, 259), (260, 261, 251, 250), (261, 262, 254, 251), (262, 263, 256, 254), (263, 264, 258, 256), (264, 160, 150, 258), (265, 266, 261, 260), (266, 267, 262, 261), (267, 268, 263, 262), (268, 269, 264, 263), (269, 165, 160, 264), (270, 271, 266, 265), (271, 272, 267, 266), (272, 273, 268, 267), (273, 274, 269, 268), (274, 170, 165, 269), (223, 222, 271, 270), (222, 225, 272, 271), (225, 227, 273, 272), (227, 229, 274, 273), (229, 123, 170, 274), (275, 276, 277, 278), (276, 279, 280, 277), (279, 281, 282, 280), (281, 283, 284, 282), (283, 175, 178, 284), (285, 286, 276, 275), (286, 287, 279, 276), (287, 288, 281, 279), (288, 289, 283, 281), (289, 185, 175, 283), (290, 291, 286, 285), (291, 292, 287, 286), (292, 293, 288, 287), (293, 294, 289, 288), (294, 190, 185, 289), (295, 296, 291, 290), (296, 297, 292, 291), (297, 298, 293, 292), (298, 299, 294, 293), (299, 195, 190, 294), (253, 252, 296, 295), (252, 255, 297, 296), (255, 257, 298, 297), (257, 259, 299, 298), (259, 153, 195, 299), (300, 301, 246, 245), (301, 302, 247, 246), (302, 303, 248, 247), (303, 304, 249, 248), (304, 200, 145, 249), (305, 306, 301, 300), (306, 307, 302, 301), (307, 308, 303, 302), (308, 309, 304, 303), (309, 205, 200, 304), (310, 311, 306, 305), (311, 312, 307, 306), (312, 313, 308, 307), (313, 314, 309, 308), (314, 210, 205, 309), (315, 316, 311, 310), (316, 317, 312, 311), (317, 318, 313, 312), (318, 319, 314, 313), (319, 215, 210, 314), (278, 277, 316, 315), (277, 280, 317, 316), (280, 282, 318, 317), (282, 284, 319, 318), (284, 178, 215, 319), (320, 321, 322, 323), (321, 324, 325, 322), (324, 326, 327, 325), (326, 328, 329, 327), (328, 330, 331, 329), (332, 333, 321, 320), (333, 334, 324, 321), (334, 335, 326, 324), (335, 336, 328, 326), (336, 337, 330, 328), (338, 339, 333, 332), (339, 340, 334, 333), (340, 341, 335, 334), (341, 342, 336, 335), (342, 343, 337, 336), (344, 345, 339, 338), (345, 346, 340, 339), (346, 347, 341, 340), (347, 348, 342, 341), (348, 349, 343, 342), (350, 351, 345, 344), (351, 352, 346, 345), (352, 353, 347, 346), (353, 354, 348, 347), (354, 355, 349, 348), (356, 357, 351, 350), (357, 358, 352, 351), (358, 359, 353, 352), (359, 360, 354, 353), (360, 361, 355, 354), (362, 363, 357, 356), (363, 364, 358, 357), (364, 365, 359, 358), (365, 366, 360, 359), (366, 367, 361, 360), (368, 369, 363, 362), (369, 370, 364, 363), (370, 371, 365, 364), (371, 372, 366, 365), (372, 373, 367, 366), (374, 375, 369, 368), (375, 376, 370, 369), (376, 377, 371, 370), (377, 378, 372, 371), (378, 379, 373, 372), (323, 322, 375, 374), (322, 325, 376, 375), (325, 327, 377, 376), (327, 329, 378, 377), (329, 331, 379, 378), (380, 381, 382, 383), (381, 384, 385, 382), (384, 386, 387, 385), (386, 388, 389, 387), (388, 320, 323, 389), (390, 391, 381, 380), (391, 392, 384, 381), (392, 393, 386, 384), (393, 394, 388, 386), (394, 332, 320, 388), (395, 396, 391, 390), (396, 397, 392, 391), (397, 398, 393, 392), (398, 399, 394, 393), (399, 338, 332, 394), (400, 401, 396, 395), (401, 402, 397, 396), (402, 403, 398, 397), (403, 404, 399, 398), (404, 344, 338, 399), (153, 405, 401, 400), (405, 406, 402, 401), (406, 407, 403, 402), (407, 408, 404, 403), (408, 350, 344, 404), (409, 410, 405, 153), (410, 411, 406, 405), (411, 412, 407, 406), (412, 413, 408, 407), (413, 356, 350, 408), (414, 415, 410, 409), (415, 416, 411, 410), (416, 417, 412, 411), (417, 418, 413, 412), (418, 362, 356, 413), (419, 420, 415, 414), (420, 421, 416, 415), (421, 422, 417, 416), (422, 423, 418, 417), (423, 368, 362, 418), (424, 425, 420, 419), (425, 426, 421, 420), (426, 427, 422, 421), (427, 428, 423, 422), (428, 374, 368, 423), (383, 382, 425, 424), (382, 385, 426, 425), (385, 387, 427, 426), (387, 389, 428, 427), (389, 323, 374, 428), (429, 430, 431, 432), (430, 433, 434, 431), (433, 435, 436, 434), (435, 437, 438, 436), (437, 439, 440, 438), (441, 442, 430, 429), (442, 443, 433, 430), (443, 444, 435, 433), (444, 445, 437, 435), (445, 446, 439, 437), (447, 448, 442, 441), (448, 449, 443, 442), (449, 450, 444, 443), (450, 451, 445, 444), (451, 452, 446, 445), (453, 454, 448, 447), (454, 455, 449, 448), (455, 456, 450, 449), (456, 457, 451, 450), (457, 458, 452, 451), (459, 460, 454, 453), (460, 461, 455, 454), (461, 462, 456, 455), (462, 463, 457, 456), (463, 464, 458, 457), (465, 466, 460, 459), (466, 467, 461, 460), (467, 468, 462, 461), (468, 469, 463, 462), (469, 470, 464, 463), (471, 472, 466, 465), (472, 473, 467, 466), (473, 474, 468, 467), (474, 475, 469, 468), (475, 476, 470, 469), (477, 478, 472, 471), (478, 479, 473, 472), (479, 480, 474, 473), (480, 481, 475, 474), (481, 482, 476, 475), (483, 484, 478, 477), (484, 485, 479, 478), (485, 486, 480, 479), (486, 487, 481, 480), (487, 488, 482, 481), (432, 431, 484, 483), (431, 434, 485, 484), (434, 436, 486, 485), (436, 438, 487, 486), (438, 440, 488, 487), (489, 490, 491, 492), (490, 493, 494, 491), (493, 495, 496, 494), (495, 497, 498, 496), (497, 429, 432, 498), (499, 500, 490, 489), (500, 501, 493, 490), (501, 502, 495, 493), (502, 503, 497, 495), (503, 441, 429, 497), (504, 505, 500, 499), (505, 506, 501, 500), (506, 507, 502, 501), (507, 508, 503, 502), (508, 447, 441, 503), (509, 510, 505, 504), (510, 511, 506, 505), (511, 512, 507, 506), (512, 513, 508, 507), (513, 453, 447, 508), (514, 515, 510, 509), (515, 516, 511, 510), (516, 517, 512, 511), (517, 518, 513, 512), (518, 459, 453, 513), (519, 520, 515, 514), (520, 521, 516, 515), (521, 522, 517, 516), (522, 523, 518, 517), (523, 465, 459, 518), (524, 525, 520, 519), (525, 526, 521, 520), (526, 527, 522, 521), (527, 528, 523, 522), (528, 471, 465, 523), (529, 530, 525, 524), (530, 531, 526, 525), (531, 532, 527, 526), (532, 533, 528, 527), (533, 477, 471, 528), (534, 535, 530, 529), (535, 536, 531, 530), (536, 537, 532, 531), (537, 538, 533, 532), (538, 483, 477, 533), (492, 491, 535, 534), (491, 494, 536, 535), (494, 496, 537, 536), (496, 498, 538, 537), (498, 432, 483, 538), (539, 540, 541, 542), (540, 543, 544, 541), (543, 545, 546, 544), (545, 547, 548, 546), (547, 549, 548), (550, 551, 540, 539), (551, 552, 543, 540), (552, 553, 545, 543), (553, 554, 547, 545), (554, 549, 547), (555, 556, 551, 550), (556, 557, 552, 551), (557, 558, 553, 552), (558, 559, 554, 553), (559, 549, 554), (560, 561, 556, 555), (561, 562, 557, 556), (562, 563, 558, 557), (563, 564, 559, 558), (564, 549, 559), (565, 566, 561, 560), (566, 567, 562, 561), (567, 568, 563, 562), (568, 569, 564, 563), (569, 549, 564), (570, 571, 572, 573), (571, 574, 575, 572), (574, 576, 577, 575), (576, 578, 579, 577), (578, 549, 579), (580, 581, 571, 570), (581, 582, 574, 571), (582, 583, 576, 574), (583, 584, 578, 576), (584, 549, 578), (585, 586, 581, 580), (586, 587, 582, 581), (587, 588, 583, 582), (588, 589, 584, 583), (589, 549, 584), (590, 591, 586, 585), (591, 592, 587, 586), (592, 593, 588, 587), (593, 594, 589, 588), (594, 549, 589), (542, 541, 591, 590), (541, 544, 592, 591), (544, 546, 593, 592), (546, 548, 594, 593), (548, 549, 594), (595, 596, 597, 598), (596, 599, 600, 597), (599, 601, 602, 600), (601, 603, 604, 602), (603, 549, 604), (605, 606, 596, 595), (606, 607, 599, 596), (607, 608, 601, 599), (608, 609, 603, 601), (609, 549, 603), (610, 611, 606, 605), (611, 612, 607, 606), (612, 613, 608, 607), (613, 614, 609, 608), (614, 549, 609), (615, 616, 611, 610), (616, 617, 612, 611), (617, 618, 613, 612), (618, 619, 614, 613), (619, 549, 614), (573, 572, 616, 615), (572, 575, 617, 616), (575, 577, 618, 617), (577, 579, 619, 618), (579, 549, 619), (620, 621, 566, 565), (621, 622, 567, 566), (622, 623, 568, 567), (623, 624, 569, 568), (624, 549, 569), (625, 626, 621, 620), (626, 627, 622, 621), (627, 628, 623, 622), (628, 629, 624, 623), (629, 549, 624), (630, 631, 626, 625), (631, 632, 627, 626), (632, 633, 628, 627), (633, 634, 629, 628), (634, 549, 629), (635, 636, 631, 630), (636, 637, 632, 631), (637, 638, 633, 632), (638, 639, 634, 633), (639, 549, 634), (598, 597, 636, 635), (597, 600, 637, 636), (600, 602, 638, 637), (602, 604, 639, 638), (604, 549, 639), (640, 641, 642, 643), (641, 644, 645, 642), (644, 646, 647, 645), (646, 648, 649, 647), (648, 539, 542, 649), (650, 651, 641, 640), (651, 652, 644, 641), (652, 653, 646, 644), (653, 654, 648, 646), (654, 550, 539, 648), (655, 656, 651, 650), (656, 657, 652, 651), (657, 658, 653, 652), (658, 659, 654, 653), (659, 555, 550, 654), (660, 661, 656, 655), (661, 662, 657, 656), (662, 663, 658, 657), (663, 664, 659, 658), (664, 560, 555, 659), (665, 666, 661, 660), (666, 667, 662, 661), (667, 668, 663, 662), (668, 669, 664, 663), (669, 565, 560, 664), (670, 671, 672, 673), (671, 674, 675, 672), (674, 676, 677, 675), (676, 678, 679, 677), (678, 570, 573, 679), (680, 681, 671, 670), (681, 682, 674, 671), (682, 683, 676, 674), (683, 684, 678, 676), (684, 580, 570, 678), (685, 686, 681, 680), (686, 687, 682, 681), (687, 688, 683, 682), (688, 689, 684, 683), (689, 585, 580, 684), (690, 691, 686, 685), (691, 692, 687, 686), (692, 693, 688, 687), (693, 694, 689, 688), (694, 590, 585, 689), (643, 642, 691, 690), (642, 645, 692, 691), (645, 647, 693, 692), (647, 649, 694, 693), (649, 542, 590, 694), (695, 696, 697, 698), (696, 699, 700, 697), (699, 701, 702, 700), (701, 703, 704, 702), (703, 595, 598, 704), (705, 706, 696, 695), (706, 707, 699, 696), (707, 708, 701, 699), (708, 709, 703, 701), (709, 605, 595, 703), (710, 711, 706, 705), (711, 712, 707, 706), (712, 713, 708, 707), (713, 714, 709, 708), (714, 610, 605, 709), (715, 716, 711, 710), (716, 717, 712, 711), (717, 718, 713, 712), (718, 719, 714, 713), (719, 615, 610, 714), (673, 672, 716, 715), (672, 675, 717, 716), (675, 677, 718, 717), (677, 679, 719, 718), (679, 573, 615, 719), (720, 721, 666, 665), (721, 722, 667, 666), (722, 723, 668, 667), (723, 724, 669, 668), (724, 620, 565, 669), (725, 726, 721, 720), (726, 727, 722, 721), (727, 728, 723, 722), (728, 729, 724, 723), (729, 625, 620, 724), (730, 731, 726, 725), (731, 732, 727, 726), (732, 733, 728, 727), (733, 734, 729, 728), (734, 630, 625, 729), (735, 736, 731, 730), (736, 737, 732, 731), (737, 738, 733, 732), (738, 739, 734, 733), (739, 635, 630, 734), (698, 697, 736, 735), (697, 700, 737, 736), (700, 702, 738, 737), (702, 704, 739, 738), (704, 598, 635, 739), (740, 741, 742, 278), (741, 743, 744, 742), (743, 745, 746, 744), (745, 747, 748, 746), (747, 749, 748), (310, 750, 741, 740), (750, 751, 743, 741), (751, 752, 745, 743), (752, 753, 747, 745), (753, 749, 747), (305, 754, 750, 310), (754, 755, 751, 750), (755, 756, 752, 751), (756, 757, 753, 752), (757, 749, 753), (758, 759, 754, 305), (759, 760, 755, 754), (760, 761, 756, 755), (761, 762, 757, 756), (762, 749, 757), (245, 763, 759, 758), (763, 764, 760, 759), (764, 765, 761, 760), (765, 766, 762, 761), (766, 749, 762), (767, 768, 769, 253), (768, 770, 771, 769), (770, 772, 773, 771), (772, 774, 775, 773), (774, 749, 775), (290, 776, 768, 767), (776, 777, 770, 768), (777, 778, 772, 770), (778, 779, 774, 772), (779, 749, 774), (285, 780, 776, 290), (780, 781, 777, 776), (781, 782, 778, 777), (782, 783, 779, 778), (783, 749, 779), (784, 785, 780, 285), (785, 786, 781, 780), (786, 787, 782, 781), (787, 788, 783, 782), (788, 749, 783), (278, 742, 785, 784), (742, 744, 786, 785), (744, 746, 787, 786), (746, 748, 788, 787), (748, 749, 788), (789, 790, 791, 223), (790, 792, 793, 791), (792, 794, 795, 793), (794, 796, 797, 795), (796, 749, 797), (265, 798, 790, 789), (798, 799, 792, 790), (799, 800, 794, 792), (800, 801, 796, 794), (801, 749, 796), (260, 802, 798, 265), (802, 803, 799, 798), (803, 804, 800, 799), (804, 805, 801, 800), (805, 749, 801), (806, 807, 802, 260), (807, 808, 803, 802), (808, 809, 804, 803), (809, 810, 805, 804), (810, 749, 805), (253, 769, 807, 806), (769, 771, 808, 807), (771, 773, 809, 808), (773, 775, 810, 809), (775, 749, 810), (811, 812, 763, 245), (812, 813, 764, 763), (813, 814, 765, 764), (814, 815, 766, 765), (815, 749, 766), (235, 816, 812, 811), (816, 817, 813, 812), (817, 818, 814, 813), (818, 819, 815, 814), (819, 749, 815), (230, 820, 816, 235), (820, 821, 817, 816), (821, 822, 818, 817), (822, 823, 819, 818), (823, 749, 819), (824, 825, 820, 230), (825, 826, 821, 820), (826, 827, 822, 821), (827, 828, 823, 822), (828, 749, 823), (223, 791, 825, 824), (791, 793, 826, 825), (793, 795, 827, 826), (795, 797, 828, 827), (797, 749, 828)])
_uv = me_teapot.uv_layers.new(name='UVMap')
_uv.uv.foreach_set('vector', [0.01468, 0.579, 0.0285, 0.5815, 0.02605, 0.6766, 0.01217, 0.6767, 0.0285, 0.5815, 0.03603, 0.584, 0.03365, 0.6764, 0.02605, 0.6766, 0.4677, 0.1661, 0.4704, 0.1607, 0.5564, 0.1888, 0.5555, 0.1948, 1.317, -0.2367, 1.324, -0.2361, 1.321, -0.1455, 1.315, -0.1454, 1.324, -0.2361, 1.336, -0.2368, 1.333, -0.1449, 1.321, -0.1455, 0.02171, 0.4943, 0.03534, 0.4991, 0.0285, 0.5815, 0.01468, 0.579, 0.3911, 0.1191, 0.3962, 0.1137, 0.4677, 0.1661, 0.4646, 0.173, 0.3962, 0.1137, 0.4005, 0.1094, 0.4704, 0.1607, 0.4677, 0.1661, 1.325, -0.3178, 1.331, -0.3167, 1.324, -0.2361, 1.317, -0.2367, 1.331, -0.3167, 1.343, -0.3185, 1.336, -0.2368, 1.324, -0.2361, 0.03249, 0.4273, 0.04583, 0.4339, 0.03534, 0.4991, 0.02171, 0.4943, 0.3383, 0.04601, 0.3448, 0.04253, 0.3962, 0.1137, 0.3911, 0.1191, 0.3448, 0.04253, 0.3501, 0.03975, 0.4005, 0.1094, 0.3962, 0.1137, 1.336, -0.3842, 1.343, -0.3825, 1.331, -0.3167, 1.325, -0.3178, 1.328, 0.2773, 1.315, 0.2754, 1.325, 0.2025, 1.338, 0.2055, 1.291, 0.03503, 1.305, 0.0299, 1.315, 0.08325, 1.301, 0.08986, 0.3098, -0.04111, 0.3171, -0.04222, 0.3448, 0.04253, 0.3383, 0.04601, 0.3171, -0.04222, 0.323, -0.04323, 0.3501, 0.03975, 0.3448, 0.04253, 1.329, 0.3611, 1.323, 0.3611, 1.328, 0.2773, 1.334, 0.2767, 1.323, 0.3611, 1.31, 0.3603, 1.315, 0.2754, 1.328, 0.2773, 1.285, -0.04437, 1.299, -0.04737, 1.305, 0.0299, 1.291, 0.03503, 0.3095, -0.137, 0.3168, -0.1355, 0.3171, -0.04222, 0.3098, -0.04111, 0.3168, -0.1355, 0.3227, -0.1346, 0.323, -0.04323, 0.3171, -0.04222, 1.327, 0.4523, 1.321, 0.4517, 1.323, 0.3611, 1.329, 0.3611, 1.321, 0.4517, 1.308, 0.4522, 1.31, 0.3603, 1.323, 0.3611, 0.3255, 0.6749, 0.3141, 0.6705, 0.3095, 0.581, 0.3208, 0.5829, 0.8606, 0.04663, 0.8529, 0.04313, 0.8809, -0.04565, 0.8894, -0.04463, 0.8529, 0.04313, 0.8476, 0.04034, 0.875, -0.04658, 0.8809, -0.04565, 1.338, 0.3723, 1.344, 0.3722, 1.347, 0.4582, 1.34, 0.4589, 1.344, 0.3722, 1.356, 0.3732, 1.358, 0.4604, 1.347, 0.4582, 0.8145, 0.1261, 0.8076, 0.1208, 0.8606, 0.04663, 0.869, 0.04995, 0.8076, 0.1208, 0.8013, 0.1153, 0.8529, 0.04313, 0.8606, 0.04663, 0.8013, 0.1153, 0.7971, 0.111, 0.8476, 0.04034, 0.8529, 0.04313, 1.34, 0.285, 1.347, 0.2855, 1.344, 0.3722, 1.338, 0.3723, 1.347, 0.2855, 1.359, 0.2853, 1.356, 0.3732, 1.344, 0.3722, 0.02171, 0.857, 0.03534, 0.852, 0.04583, 0.9148, 0.03249, 0.9215, 0.7355, 0.174, 0.7312, 0.167, 0.8013, 0.1153, 0.8076, 0.1208, 0.7312, 0.167, 0.7285, 0.1617, 0.7971, 0.111, 0.8013, 0.1153, 1.347, 0.2028, 1.354, 0.2039, 1.347, 0.2855, 1.34, 0.285, 1.354, 0.2039, 1.366, 0.2025, 1.359, 0.2853, 1.347, 0.2855, 0.01468, 0.7738, 0.0285, 0.7711, 0.03534, 0.852, 0.02171, 0.857, 0.6496, 0.2025, 0.6476, 0.1948, 0.7312, 0.167, 0.7355, 0.174, 0.6476, 0.1948, 0.6466, 0.1888, 0.7285, 0.1617, 0.7312, 0.167, 1.317, -0.05687, 1.324, -0.05756, 1.331, 0.01567, 1.325, 0.01689, 1.324, -0.05756, 1.336, -0.05571, 1.343, 0.01856, 1.331, 0.01567, 0.01217, 0.6767, 0.02605, 0.6766, 0.0285, 0.7711, 0.01468, 0.7738, 0.5548, 0.2025, 0.5555, 0.1948, 0.6476, 0.1948, 0.6496, 0.2025, 0.5555, 0.1948, 0.5564, 0.1888, 0.6466, 0.1888, 0.6476, 0.1948, 1.315, -0.1454, 1.321, -0.1455, 1.324, -0.05756, 1.317, -0.05687, 1.321, -0.1455, 1.333, -0.1449, 1.336, -0.05571, 1.324, -0.05756, 1.188, 0.9539, 1.202, 0.9556, 1.202, 1.051, 1.188, 1.052, 0.7343, -0.3547, 0.73, -0.3472, 0.6422, -0.3759, 0.644, -0.3842, 0.73, -0.3472, 0.7273, -0.3419, 0.6413, -0.37, 0.6422, -0.3759, 0.7438, 1.027, 0.7503, 1.028, 0.748, 1.118, 0.7414, 1.118, 0.7503, 1.028, 0.7623, 1.027, 0.7599, 1.118, 0.748, 1.118, 1.194, 0.8661, 1.207, 0.8702, 1.202, 0.9556, 1.188, 0.9539, 0.8077, -0.3008, 0.8015, -0.2948, 0.73, -0.3472, 0.7343, -0.3547, 0.8015, -0.2948, 0.7972, -0.2906, 0.7273, -0.3419, 0.73, -0.3472, 0.7503, 0.9488, 0.7568, 0.95, 0.7503, 1.028, 0.7438, 1.027, 0.7568, 0.95, 0.7688, 0.9478, 0.7623, 1.027, 0.7503, 1.028, 1.204, 0.7942, 1.217, 0.8002, 1.207, 0.8702, 1.194, 0.8661, 0.8606, -0.2277, 0.8529, -0.2237, 0.8015, -0.2948, 0.8077, -0.3008, 0.8529, -0.2237, 0.8476, -0.2209, 0.7972, -0.2906, 0.8015, -0.2948, 0.7603, 0.8868, 0.7667, 0.8884, 0.7568, 0.95, 0.7503, 0.9488, 0.7667, 0.8884, 0.7789, 0.8853, 0.7688, 0.9478, 0.7568, 0.95, 0.3208, 0.4844, 0.3096, 0.4852, 0.3141, 0.3965, 0.3255, 0.3933, 0.889, -0.1405, 0.8806, -0.1389, 0.8529, -0.2237, 0.8606, -0.2277, 0.8806, -0.1389, 0.8747, -0.1379, 0.8476, -0.2209, 0.8529, -0.2237, 1.347, 0.5323, 1.354, 0.5311, 1.365, 0.5812, 1.358, 0.5828, 0.7858, 0.973, 0.7789, 0.9732, 0.7789, 0.8853, 0.7858, 0.8863, 0.3208, 0.5829, 0.3095, 0.581, 0.3096, 0.4852, 0.3208, 0.4844, 0.8894, -0.04463, 0.8809, -0.04565, 0.8806, -0.1389, 0.889, -0.1405, 0.8809, -0.04565, 0.875, -0.04658, 0.8747, -0.1379, 0.8806, -0.1389, 1.34, 0.4589, 1.347, 0.4582, 1.354, 0.5311, 1.347, 0.5323, 1.347, 0.4582, 1.358, 0.4604, 1.366, 0.5344, 1.354, 0.5311, 1.286, -0.1378, 1.3, -0.1383, 1.299, -0.04737, 1.285, -0.04437, 0.3383, -0.2283, 0.3448, -0.2243, 0.3168, -0.1355, 0.3095, -0.137, 0.3448, -0.2243, 0.3501, -0.2215, 0.3227, -0.1346, 0.3168, -0.1355, 1.33, 0.5376, 1.325, 0.5364, 1.321, 0.4517, 1.327, 0.4523, 1.325, 0.5364, 1.311, 0.5381, 1.308, 0.4522, 1.321, 0.4517, 1.291, -0.2319, 1.305, -0.2299, 1.3, -0.1383, 1.286, -0.1378, 1.305, -0.2299, 1.312, -0.2282, 1.307, -0.1391, 1.3, -0.1383, 0.3964, -0.2964, 0.4006, -0.2921, 0.3501, -0.2215, 0.3448, -0.2243, 1.338, 0.6053, 1.332, 0.6037, 1.325, 0.5364, 1.33, 0.5376, 1.332, 0.6037, 1.318, 0.6063, 1.311, 0.5381, 1.325, 0.5364, 1.301, -0.3204, 1.315, -0.3159, 1.305, -0.2299, 1.291, -0.2319, 0.4633, -0.3556, 0.4665, -0.3482, 0.3964, -0.2964, 0.3913, -0.3024, 0.4665, -0.3482, 0.4692, -0.3428, 0.4006, -0.2921, 0.3964, -0.2964, 0.7503, 1.285, 0.7568, 1.284, 0.7667, 1.343, 0.7603, 1.345, 0.7568, 1.284, 0.7688, 1.286, 0.7789, 1.347, 0.7667, 1.343, 1.193, 1.148, 1.207, 1.144, 1.217, 1.221, 1.204, 1.227, 0.5493, -0.3842, 0.5501, -0.3759, 0.4665, -0.3482, 0.4633, -0.3556, 0.5501, -0.3759, 0.5511, -0.37, 0.4692, -0.3428, 0.4665, -0.3482, 0.7438, 1.208, 0.7503, 1.207, 0.7568, 1.284, 0.7503, 1.285, 0.7503, 1.207, 0.7623, 1.209, 0.7688, 1.286, 0.7568, 1.284, 1.188, 1.052, 1.202, 1.051, 1.207, 1.144, 1.193, 1.148, 0.644, -0.3842, 0.6422, -0.3759, 0.5501, -0.3759, 0.5493, -0.3842, 0.6422, -0.3759, 0.6413, -0.37, 0.5511, -0.37, 0.5501, -0.3759, 0.7414, 1.118, 0.748, 1.118, 0.7503, 1.207, 0.7438, 1.208, 0.748, 1.118, 0.7599, 1.118, 0.7623, 1.209, 0.7503, 1.207, -0.2997, 0.5473, -0.2434, 0.5492, -0.2467, 0.6777, -0.3031, 0.6776, -0.2434, 0.5492, -0.1827, 0.5541, -0.1859, 0.6776, -0.2467, 0.6777, -0.1827, 0.5541, -0.1188, 0.5611, -0.1218, 0.6773, -0.1859, 0.6776, -0.1188, 0.5611, -0.05259, 0.5697, -0.05535, 0.677, -0.1218, 0.6773, -0.05259, 0.5697, 0.01468, 0.579, 0.01217, 0.6767, -0.05535, 0.677, -0.2904, 0.4344, -0.2342, 0.4379, -0.2434, 0.5492, -0.2997, 0.5473, -0.2342, 0.4379, -0.1739, 0.447, -0.1827, 0.5541, -0.2434, 0.5492, -0.1739, 0.447, -0.1104, 0.4604, -0.1188, 0.5611, -0.1827, 0.5541, -0.1104, 0.4604, -0.04487, 0.4766, -0.05259, 0.5697, -0.1188, 0.5611, -0.04487, 0.4766, 0.02171, 0.4943, 0.01468, 0.579, -0.05259, 0.5697, -0.276, 0.3451, -0.22, 0.3498, -0.2342, 0.4379, -0.2904, 0.4344, -0.22, 0.3498, -0.1602, 0.3624, -0.1739, 0.447, -0.2342, 0.4379, -0.1602, 0.3624, -0.09758, 0.3808, -0.1104, 0.4604, -0.1739, 0.447, -0.09758, 0.3808, -0.03303, 0.4031, -0.04487, 0.4766, -0.1104, 0.4604, -0.03303, 0.4031, 0.03249, 0.4273, 0.02171, 0.4943, -0.04487, 0.4766, 0.9768, 0.08971, 1.033, 0.08903, 1.046, 0.1611, 0.9904, 0.1628, 1.033, 0.08903, 1.094, 0.08152, 1.106, 0.1508, 1.046, 0.1611, 1.094, 0.08152, 1.158, 0.06887, 1.17, 0.1341, 1.106, 0.1508, 1.158, 0.06887, 1.224, 0.05281, 1.235, 0.113, 1.17, 0.1341, 1.224, 0.05281, 1.291, 0.03503, 1.301, 0.08986, 1.235, 0.113, 0.9695, -0.01616, 1.026, -0.01536, 1.033, 0.08903, 0.9768, 0.08971, 1.026, -0.01536, 1.087, -0.01885, 1.094, 0.08152, 1.033, 0.08903, 1.087, -0.01885, 1.151, -0.02557, 1.158, 0.06887, 1.094, 0.08152, 1.151, -0.02557, 1.218, -0.03444, 1.224, 0.05281, 1.158, 0.06887, 1.218, -0.03444, 1.285, -0.04437, 1.291, 0.03503, 1.224, 0.05281, 0.6101, 0.7301, 0.5554, 0.7266, 0.5492, 0.6057, 0.6038, 0.6075, 0.5554, 0.7266, 0.4992, 0.7181, 0.4933, 0.6019, 0.5492, 0.6057, 0.4992, 0.7181, 0.4419, 0.7058, 0.4363, 0.5964, 0.4933, 0.6019, 0.4419, 0.7058, 0.3839, 0.691, 0.3787, 0.5899, 0.4363, 0.5964, 0.3839, 0.691, 0.3255, 0.6749, 0.3208, 0.5829, 0.3787, 0.5899, 0.6217, 0.8274, 0.5668, 0.8225, 0.5554, 0.7266, 0.6101, 0.7301, 0.5668, 0.8225, 0.5102, 0.8103, 0.4992, 0.7181, 0.5554, 0.7266, 0.5102, 0.8103, 0.4523, 0.7925, 0.4419, 0.7058, 0.4992, 0.7181, 0.4523, 0.7925, 0.3935, 0.7711, 0.3839, 0.691, 0.4419, 0.7058, 0.3935, 0.7711, 0.3342, 0.7478, 0.3255, 0.6749, 0.3839, 0.691, -0.2904, 0.918, -0.2342, 0.9147, -0.22, 0.9996, -0.276, 1.004, -0.2342, 0.9147, -0.1739, 0.9054, -0.1602, 0.9871, -0.22, 0.9996, -0.1739, 0.9054, -0.1104, 0.8918, -0.09758, 0.9685, -0.1602, 0.9871, -0.1104, 0.8918, -0.04487, 0.8751, -0.03303, 0.946, -0.09758, 0.9685, -0.04487, 0.8751, 0.02171, 0.857, 0.03249, 0.9215, -0.03303, 0.946, -0.2997, 0.8071, -0.2434, 0.8054, -0.2342, 0.9147, -0.2904, 0.918, -0.2434, 0.8054, -0.1827, 0.8003, -0.1739, 0.9054, -0.2342, 0.9147, -0.1827, 0.8003, -0.1188, 0.7929, -0.1104, 0.8918, -0.1739, 0.9054, -0.1188, 0.7929, -0.05259, 0.7837, -0.04487, 0.8751, -0.1104, 0.8918, -0.05259, 0.7837, 0.01468, 0.7738, 0.02171, 0.857, -0.04487, 0.8751, -0.3031, 0.6776, -0.2467, 0.6777, -0.2434, 0.8054, -0.2997, 0.8071, -0.2467, 0.6777, -0.1859, 0.6776, -0.1827, 0.8003, -0.2434, 0.8054, -0.1859, 0.6776, -0.1218, 0.6773, -0.1188, 0.7929, -0.1827, 0.8003, -0.1218, 0.6773, -0.05535, 0.677, -0.05259, 0.7837, -0.1188, 0.7929, -0.05535, 0.677, 0.01217, 0.6767, 0.01468, 0.7738, -0.05259, 0.7837, 0.8718, 0.9343, 0.928, 0.935, 0.9279, 1.064, 0.8717, 1.066, 0.928, 0.935, 0.9889, 0.9378, 0.9888, 1.062, 0.9279, 1.064, 0.9889, 0.9378, 1.053, 0.9423, 1.053, 1.059, 0.9888, 1.062, 1.053, 0.9423, 1.12, 0.9478, 1.12, 1.056, 1.053, 1.059, 1.12, 0.9478, 1.188, 0.9539, 1.188, 1.052, 1.12, 1.056, 0.8792, 0.8173, 0.9353, 0.8196, 0.928, 0.935, 0.8718, 0.9343, 0.9353, 0.8196, 0.9959, 0.8269, 0.9889, 0.9378, 0.928, 0.935, 0.9959, 0.8269, 1.06, 0.8379, 1.053, 0.9423, 0.9889, 0.9378, 1.06, 0.8379, 1.126, 0.8514, 1.12, 0.9478, 1.053, 0.9423, 1.126, 0.8514, 1.194, 0.8661, 1.188, 0.9539, 1.12, 0.9478, 0.6101, 0.3547, 0.5554, 0.3565, 0.5668, 0.2536, 0.6217, 0.2504, 0.949, 0.725, 1.009, 0.736, 0.9959, 0.8269, 0.9353, 0.8196, 1.009, 0.736, 1.072, 0.7524, 1.06, 0.8379, 0.9959, 0.8269, 1.072, 0.7524, 1.138, 0.7724, 1.126, 0.8514, 1.06, 0.8379, 1.138, 0.7724, 1.204, 0.7942, 1.194, 0.8661, 1.126, 0.8514, 0.6038, 0.4762, 0.5493, 0.4763, 0.5554, 0.3565, 0.6101, 0.3547, 0.5493, 0.4763, 0.4933, 0.4774, 0.4992, 0.3622, 0.5554, 0.3565, 0.4933, 0.4774, 0.4364, 0.4793, 0.442, 0.3709, 0.4992, 0.3622, 0.4364, 0.4793, 0.3788, 0.4817, 0.3839, 0.3816, 0.442, 0.3709, 0.3788, 0.4817, 0.3208, 0.4844, 0.3255, 0.3933, 0.3839, 0.3816, 0.6038, 0.6075, 0.5492, 0.6057, 0.5493, 0.4763, 0.6038, 0.4762, 0.5492, 0.6057, 0.4933, 0.6019, 0.4933, 0.4774, 0.5493, 0.4763, 0.4933, 0.6019, 0.4363, 0.5964, 0.4364, 0.4793, 0.4933, 0.4774, 0.4363, 0.5964, 0.3787, 0.5899, 0.3788, 0.4817, 0.4364, 0.4793, 0.3787, 0.5899, 0.3208, 0.5829, 0.3208, 0.4844, 0.3788, 0.4817, 0.9695, -0.1408, 1.026, -0.1382, 1.026, -0.01536, 0.9695, -0.01616, 1.026, -0.1382, 1.087, -0.137, 1.087, -0.01885, 1.026, -0.01536, 1.087, -0.137, 1.151, -0.1367, 1.151, -0.02557, 1.087, -0.01885, 1.151, -0.1367, 1.218, -0.1371, 1.218, -0.03444, 1.151, -0.02557, 1.218, -0.1371, 1.286, -0.1378, 1.285, -0.04437, 1.218, -0.03444, 0.9768, -0.2662, 1.033, -0.2619, 1.026, -0.1382, 0.9695, -0.1408, 1.033, -0.2619, 1.094, -0.2559, 1.087, -0.137, 1.026, -0.1382, 1.094, -0.2559, 1.158, -0.2486, 1.151, -0.1367, 1.087, -0.137, 1.158, -0.2486, 1.224, -0.2405, 1.218, -0.1371, 1.151, -0.1367, 1.224, -0.2405, 1.291, -0.2319, 1.286, -0.1378, 1.218, -0.1371, 0.9904, -0.3842, 1.046, -0.3782, 1.033, -0.2619, 0.9768, -0.2662, 1.046, -0.3782, 1.106, -0.3677, 1.094, -0.2559, 1.033, -0.2619, 1.106, -0.3677, 1.17, -0.3538, 1.158, -0.2486, 1.094, -0.2559, 1.17, -0.3538, 1.235, -0.3377, 1.224, -0.2405, 1.158, -0.2486, 1.235, -0.3377, 1.301, -0.3204, 1.291, -0.2319, 1.224, -0.2405, 0.8792, 1.193, 0.9353, 1.19, 0.949, 1.294, 0.8931, 1.299, 0.9353, 1.19, 0.9959, 1.183, 1.009, 1.283, 0.949, 1.294, 0.9959, 1.183, 1.06, 1.173, 1.072, 1.267, 1.009, 1.283, 1.06, 1.173, 1.126, 1.161, 1.138, 1.248, 1.072, 1.267, 1.126, 1.161, 1.193, 1.148, 1.204, 1.227, 1.138, 1.248, 0.8717, 1.066, 0.9279, 1.064, 0.9353, 1.19, 0.8792, 1.193, 0.9279, 1.064, 0.9888, 1.062, 0.9959, 1.183, 0.9353, 1.19, 0.9888, 1.062, 1.053, 1.059, 1.06, 1.173, 0.9959, 1.183, 1.053, 1.059, 1.12, 1.056, 1.126, 1.161, 1.06, 1.173, 1.12, 1.056, 1.188, 1.052, 1.193, 1.148, 1.126, 1.161, -0.1115, -0.2823, -0.1189, -0.293, -0.02424, -0.3242, -0.02006, -0.3124, -0.1189, -0.293, -0.1342, -0.3176, -0.03204, -0.3513, -0.02424, -0.3242, -0.1342, -0.3176, -0.1536, -0.3475, -0.04239, -0.3842, -0.03204, -0.3513, -0.3811, 0.5579, -0.3466, 0.5504, -0.3498, 0.6772, -0.3842, 0.6767, -0.3466, 0.5504, -0.2997, 0.5473, -0.3031, 0.6776, -0.3498, 0.6772, -0.1865, -0.2272, -0.1965, -0.236, -0.1189, -0.293, -0.1115, -0.2823, -0.1965, -0.236, -0.218, -0.2561, -0.1342, -0.3176, -0.1189, -0.293, -0.218, -0.2561, -0.2448, -0.2805, -0.1536, -0.3475, -0.1342, -0.3176, -0.2448, -0.2805, -0.2704, -0.3026, -0.173, -0.3741, -0.1536, -0.3475, -0.3374, 0.4404, -0.2904, 0.4344, -0.2997, 0.5473, -0.3466, 0.5504, -0.2413, -0.1524, -0.2531, -0.1587, -0.1965, -0.236, -0.1865, -0.2272, -0.2531, -0.1587, -0.2792, -0.1726, -0.218, -0.2561, -0.1965, -0.236, -0.2792, -0.1726, -0.3114, -0.1896, -0.2448, -0.2805, -0.218, -0.2561, -0.3114, -0.1896, -0.3415, -0.2055, -0.2704, -0.3026, -0.2448, -0.2805, -0.3234, 0.3534, -0.276, 0.3451, -0.2904, 0.4344, -0.3374, 0.4404, -0.2718, -0.06337, -0.2847, -0.06655, -0.2531, -0.1587, -0.2413, -0.1524, -0.2847, -0.06655, -0.3133, -0.07305, -0.2792, -0.1726, -0.2531, -0.1587, -0.3133, -0.07305, -0.3484, -0.08132, -0.3114, -0.1896, -0.2792, -0.1726, -0.3484, -0.08132, -0.3811, -0.08983, -0.3415, -0.2055, -0.3114, -0.1896, 0.9303, 0.07913, 0.9768, 0.08971, 0.9904, 0.1628, 0.9435, 0.1503, -0.2741, 0.03467, -0.2871, 0.03489, -0.2847, -0.06655, -0.2718, -0.06337, -0.2871, 0.03489, -0.3159, 0.0365, -0.3133, -0.07305, -0.2847, -0.06655, -0.3159, 0.0365, -0.3513, 0.0379, -0.3484, -0.08132, -0.3133, -0.07305, -0.3513, 0.0379, -0.3842, 0.0375, -0.3811, -0.08983, -0.3484, -0.08132, 0.9231, -0.02399, 0.9695, -0.01616, 0.9768, 0.08971, 0.9303, 0.07913, 0.7738, 0.6794, 0.7596, 0.6847, 0.7548, 0.5895, 0.7691, 0.5874, 0.7596, 0.6847, 0.7355, 0.6974, 0.7303, 0.5947, 0.7548, 0.5895, 0.7355, 0.6974, 0.7021, 0.7126, 0.6964, 0.6008, 0.7303, 0.5947, 0.7021, 0.7126, 0.6601, 0.7252, 0.6539, 0.6057, 0.6964, 0.6008, 0.6601, 0.7252, 0.6101, 0.7301, 0.6038, 0.6075, 0.6539, 0.6057, 0.7825, 0.7523, 0.7687, 0.7602, 0.7596, 0.6847, 0.7738, 0.6794, 0.2371, -0.2378, 0.2502, -0.258, 0.308, -0.1733, 0.2906, -0.1594, 0.7453, 0.7789, 0.7127, 0.8013, 0.7021, 0.7126, 0.7355, 0.6974, 0.7127, 0.8013, 0.6714, 0.8199, 0.6601, 0.7252, 0.7021, 0.7126, 0.6714, 0.8199, 0.6217, 0.8274, 0.6101, 0.7301, 0.6601, 0.7252, 0.1611, -0.2833, 0.1632, -0.2941, 0.2371, -0.2378, 0.2325, -0.2289, 0.1632, -0.2941, 0.1704, -0.3187, 0.2502, -0.258, 0.2371, -0.2378, 0.1704, -0.3187, 0.178, -0.3487, 0.2647, -0.2826, 0.2502, -0.258, 0.7271, 0.8625, 0.6868, 0.8853, 0.6714, 0.8199, 0.7127, 0.8013, -0.3374, 0.9114, -0.2904, 0.918, -0.276, 1.004, -0.3234, 0.9952, 0.07526, -0.3124, 0.07439, -0.3242, 0.1632, -0.2941, 0.1611, -0.2833, 0.07439, -0.3242, 0.07446, -0.3513, 0.1704, -0.3187, 0.1632, -0.2941, 0.07446, -0.3513, 0.07352, -0.3842, 0.178, -0.3487, 0.1704, -0.3187, -0.3811, 0.7948, -0.3466, 0.8034, -0.3374, 0.9114, -0.3726, 0.8959, -0.3466, 0.8034, -0.2997, 0.8071, -0.2904, 0.918, -0.3374, 0.9114, -0.02006, -0.3124, -0.02424, -0.3242, 0.07439, -0.3242, 0.07526, -0.3124, -0.02424, -0.3242, -0.03204, -0.3513, 0.07446, -0.3513, 0.07439, -0.3242, -0.03204, -0.3513, -0.04239, -0.3842, 0.07352, -0.3842, 0.07446, -0.3513, -0.3842, 0.6767, -0.3498, 0.6772, -0.3466, 0.8034, -0.3811, 0.7948, -0.3498, 0.6772, -0.3031, 0.6776, -0.2997, 0.8071, -0.3466, 0.8034, 0.5996, 1.186, 0.6102, 1.184, 0.6101, 1.285, 0.5995, 1.285, 0.1503, 0.2651, 0.1565, 0.2851, 0.05428, 0.3188, 0.0557, 0.2963, 0.1565, 0.2851, 0.1628, 0.3085, 0.05156, 0.3451, 0.05428, 0.3188, 0.7919, 0.9432, 0.8255, 0.9372, 0.8254, 1.065, 0.7918, 1.063, 0.8255, 0.9372, 0.8718, 0.9343, 0.8717, 1.066, 0.8254, 1.065, 0.6052, 1.098, 0.616, 1.093, 0.6102, 1.184, 0.5996, 1.186, 0.2279, 0.2081, 0.2403, 0.2236, 0.1565, 0.2851, 0.1503, 0.2651, 0.7453, 0.2955, 0.7127, 0.2751, 0.7274, 0.2025, 0.7587, 0.2287, 0.7987, 0.8365, 0.8327, 0.8232, 0.8255, 0.9372, 0.7919, 0.9432, 0.8327, 0.8232, 0.8792, 0.8173, 0.8718, 0.9343, 0.8255, 0.9372, 0.7738, 0.3978, 0.7597, 0.3934, 0.7687, 0.3125, 0.7825, 0.3196, 0.7597, 0.3934, 0.7356, 0.3828, 0.7453, 0.2955, 0.7687, 0.3125, 0.7356, 0.3828, 0.7021, 0.3702, 0.7127, 0.2751, 0.7453, 0.2955, 0.7021, 0.3702, 0.6601, 0.3595, 0.6714, 0.2579, 0.7127, 0.2751, 0.6601, 0.3595, 0.6101, 0.3547, 0.6217, 0.2504, 0.6714, 0.2579, 0.7691, 0.489, 0.7548, 0.4877, 0.7597, 0.3934, 0.7738, 0.3978, 0.7548, 0.4877, 0.7303, 0.4847, 0.7356, 0.3828, 0.7597, 0.3934, 0.7303, 0.4847, 0.6965, 0.481, 0.7021, 0.3702, 0.7356, 0.3828, 0.6965, 0.481, 0.654, 0.4779, 0.6601, 0.3595, 0.7021, 0.3702, 0.654, 0.4779, 0.6038, 0.4762, 0.6101, 0.3547, 0.6601, 0.3595, 0.7691, 0.5874, 0.7548, 0.5895, 0.7548, 0.4877, 0.7691, 0.489, 0.7548, 0.5895, 0.7303, 0.5947, 0.7303, 0.4847, 0.7548, 0.4877, 0.7303, 0.5947, 0.6964, 0.6008, 0.6965, 0.481, 0.7303, 0.4847, 0.6964, 0.6008, 0.6539, 0.6057, 0.654, 0.4779, 0.6965, 0.481, 0.6539, 0.6057, 0.6038, 0.6075, 0.6038, 0.4762, 0.654, 0.4779, -0.2471, 0.128, -0.2592, 0.1314, -0.2871, 0.03489, -0.2741, 0.03467, -0.2592, 0.1314, -0.2857, 0.1407, -0.3159, 0.0365, -0.2871, 0.03489, -0.2857, 0.1407, -0.3185, 0.1513, -0.3513, 0.0379, -0.3159, 0.0365, 0.8895, -0.1516, 0.9232, -0.1454, 0.9231, -0.02399, 0.8894, -0.03791, 0.9232, -0.1454, 0.9695, -0.1408, 0.9695, -0.01616, 0.9231, -0.02399, -0.1954, 0.2038, -0.2056, 0.2098, -0.2592, 0.1314, -0.2471, 0.128, -0.2056, 0.2098, -0.2279, 0.2254, -0.2857, 0.1407, -0.2592, 0.1314, -0.2279, 0.2254, -0.2556, 0.2435, -0.3185, 0.1513, -0.2857, 0.1407, 0.8961, -0.266, 0.9303, -0.2676, 0.9232, -0.1454, 0.8895, -0.1516, 0.9303, -0.2676, 0.9768, -0.2662, 0.9695, -0.1408, 0.9232, -0.1454, -0.124, 0.2582, -0.1318, 0.2661, -0.2056, 0.2098, -0.1954, 0.2038, -0.1318, 0.2661, -0.1482, 0.2862, -0.2279, 0.2254, -0.2056, 0.2098, -0.1482, 0.2862, -0.1688, 0.3097, -0.2556, 0.2435, -0.2279, 0.2254, 0.9085, -0.3735, 0.9435, -0.3824, 0.9303, -0.2676, 0.8961, -0.266, 0.9435, -0.3824, 0.9904, -0.3842, 0.9768, -0.2662, 0.9303, -0.2676, -0.03813, 0.2873, -0.04293, 0.2963, -0.1318, 0.2661, -0.124, 0.2582, -0.04293, 0.2963, -0.05223, 0.3188, -0.1482, 0.2862, -0.1318, 0.2661, -0.05223, 0.3188, -0.06435, 0.3451, -0.1688, 0.3097, -0.1482, 0.2862, 0.7987, 1.179, 0.8327, 1.189, 0.8462, 1.292, 0.8113, 1.275, 0.8327, 1.189, 0.8792, 1.193, 0.8931, 1.299, 0.8462, 1.292, 0.5995, 1.285, 0.6101, 1.285, 0.616, 1.384, 0.6052, 1.38, 0.0557, 0.2963, 0.05428, 0.3188, -0.05223, 0.3188, -0.04293, 0.2963, 0.05428, 0.3188, 0.05156, 0.3451, -0.06435, 0.3451, -0.05223, 0.3188, 0.7918, 1.063, 0.8254, 1.065, 0.8327, 1.189, 0.7987, 1.179, 0.8254, 1.065, 0.8717, 1.066, 0.8792, 1.193, 0.8327, 1.189, 0.05613, 0.9945, 0.06514, 0.9555, 0.09257, 0.9558, 0.08313, 0.997, 0.1449, 1.246, 0.1437, 1.208, 0.1725, 1.213, 0.1738, 1.252, 0.1437, 1.208, 0.1433, 1.148, 0.172, 1.151, 0.1725, 1.213, 0.1433, 1.148, 0.1433, 1.064, 0.1721, 1.065, 0.172, 1.151, 0.1433, 1.064, 0.1437, 0.958, 0.1725, 0.9555, 0.1721, 1.065, 0.06069, 0.5053, 0.06188, 0.5433, 0.04619, 0.5472, 0.04583, 0.5038, 0.06188, 0.5433, 0.08823, 0.5735, 0.07367, 0.5811, 0.04619, 0.5472, 0.1297, 1.196, 0.1293, 1.14, 0.1433, 1.148, 0.1437, 1.208, 0.1293, 1.14, 0.1294, 1.062, 0.1433, 1.064, 0.1433, 1.148, 0.1294, 1.062, 0.1297, 0.964, 0.1437, 0.958, 0.1433, 1.064, 0.07797, 0.5101, 0.08015, 0.5416, 0.06188, 0.5433, 0.06069, 0.5053, 0.08015, 0.5416, 0.1052, 0.5673, 0.08823, 0.5735, 0.06188, 0.5433, 0.1052, 0.5673, 0.1516, 0.5897, 0.1385, 0.5991, 0.08823, 0.5735, 0.1516, 0.5897, 0.2181, 0.6116, 0.2113, 0.6235, 0.1385, 0.5991, 0.2181, 0.6116, 0.3033, 0.6357, 0.3055, 0.6501, 0.2113, 0.6235, 0.09207, 0.5165, 0.09508, 0.5426, 0.08015, 0.5416, 0.07797, 0.5101, 0.2345, 0.9687, 0.233, 1.0, 0.2172, 0.9897, 0.2191, 0.9555, 0.233, 1.0, 0.2328, 1.048, 0.2168, 1.042, 0.2172, 0.9897, 0.2328, 1.048, 0.2336, 1.112, 0.2176, 1.111, 0.2168, 1.042, 0.2336, 1.112, 0.235, 1.192, 0.2191, 1.199, 0.2176, 1.111, -0.3337, 1.038, -0.3265, 1.018, -0.3031, 1.015, -0.3107, 1.037, 0.2638, 0.9745, 0.2624, 1.005, 0.233, 1.0, 0.2345, 0.9687, 0.2624, 1.005, 0.2623, 1.051, 0.2328, 1.048, 0.233, 1.0, 0.2623, 1.051, 0.263, 1.113, 0.2336, 1.112, 0.2328, 1.048, 0.263, 1.113, 0.2644, 1.189, 0.235, 1.192, 0.2336, 1.112, -0.3622, 1.035, -0.3547, 1.013, -0.3265, 1.018, -0.3337, 1.038, 0.2921, 0.9693, 0.2906, 1.001, 0.2624, 1.005, 0.2638, 0.9745, 0.2906, 1.001, 0.2904, 1.049, 0.2623, 1.051, 0.2624, 1.005, 0.2904, 1.049, 0.2911, 1.113, 0.263, 1.113, 0.2623, 1.051, 0.2911, 1.113, 0.2925, 1.192, 0.2644, 1.189, 0.263, 1.113, -0.3818, 1.031, -0.3732, 1.004, -0.3547, 1.013, -0.3622, 1.035, 0.3055, 0.9564, 0.3035, 0.9906, 0.2906, 1.001, 0.2921, 0.9693, 0.3035, 0.9906, 0.3031, 1.043, 0.2904, 1.049, 0.2906, 1.001, 0.3031, 1.043, 0.3039, 1.112, 0.2911, 1.113, 0.2904, 1.049, 0.3039, 1.112, 0.3055, 1.2, 0.2925, 1.192, 0.2911, 1.113, 0.06225, 0.7996, 0.06342, 0.7616, 0.08151, 0.7629, 0.07936, 0.7945, 0.06342, 0.7616, 0.08951, 0.7309, 0.1063, 0.7368, 0.08151, 0.7629, 0.08951, 0.7309, 0.1393, 0.7044, 0.1522, 0.7135, 0.1063, 0.7368, 0.1393, 0.7044, 0.2114, 0.6785, 0.2181, 0.6903, 0.1522, 0.7135, 0.2114, 0.6785, 0.3046, 0.6501, 0.3024, 0.6647, 0.2181, 0.6903, 0.04583, 0.8016, 0.04618, 0.7581, 0.06342, 0.7616, 0.06225, 0.7996, 0.04618, 0.7581, 0.07339, 0.7237, 0.08951, 0.7309, 0.06342, 0.7616, 0.2018, 1.208, 0.2013, 1.147, 0.2164, 1.14, 0.2168, 1.196, 0.2013, 1.147, 0.2014, 1.064, 0.2165, 1.062, 0.2164, 1.14, 0.2014, 1.064, 0.2017, 0.9579, 0.2168, 0.9639, 0.2165, 1.062, 0.08313, 0.997, 0.09257, 0.9558, 0.1215, 0.9629, 0.1125, 1.002, 0.1738, 1.252, 0.1725, 1.213, 0.2018, 1.208, 0.203, 1.246, 0.1725, 1.213, 0.172, 1.151, 0.2013, 1.147, 0.2018, 1.208, 0.172, 1.151, 0.1721, 1.065, 0.2014, 1.064, 0.2013, 1.147, 0.1721, 1.065, 0.1725, 0.9555, 0.2017, 0.9579, 0.2014, 1.064, 0.5833, 1.101, 0.5818, 1.17, 0.5523, 1.168, 0.554, 1.096, 0.5818, 1.17, 0.5827, 1.22, 0.5532, 1.22, 0.5523, 1.168, 0.04586, 1.155, 0.04583, 1.1, 0.07252, 1.107, 0.07273, 1.163, 0.04583, 1.1, 0.04933, 1.046, 0.07604, 1.051, 0.07252, 1.107, 0.04933, 1.046, 0.05613, 0.9945, 0.08313, 0.997, 0.07604, 1.051, 0.5995, 1.105, 0.5982, 1.168, 0.5818, 1.17, 0.5833, 1.101, 0.5982, 1.168, 0.5995, 1.213, 0.5827, 1.22, 0.5818, 1.17, 0.1625, 0.3904, 0.1137, 0.4243, 0.1044, 0.4155, 0.1577, 0.3807, 0.1137, 0.4243, 0.07983, 0.4632, 0.06723, 0.4568, 0.1044, 0.4155, 0.07983, 0.4632, 0.06069, 0.5053, 0.04583, 0.5038, 0.06723, 0.4568, 0.2951, 0.3607, 0.2247, 0.3781, 0.2264, 0.3634, 0.3055, 0.3451, 0.2247, 0.3781, 0.1678, 0.4048, 0.1625, 0.3904, 0.2264, 0.3634, 0.1678, 0.4048, 0.1244, 0.4377, 0.1137, 0.4243, 0.1625, 0.3904, 0.1244, 0.4377, 0.09442, 0.4739, 0.07983, 0.4632, 0.1137, 0.4243, 0.09442, 0.4739, 0.07797, 0.5101, 0.06069, 0.5053, 0.07983, 0.4632, 0.2859, 0.3762, 0.2229, 0.3929, 0.2247, 0.3781, 0.2951, 0.3607, 0.2229, 0.3929, 0.1718, 0.4193, 0.1678, 0.4048, 0.2247, 0.3781, 0.1718, 0.4193, 0.1329, 0.4514, 0.1244, 0.4377, 0.1678, 0.4048, 0.1329, 0.4514, 0.1063, 0.4852, 0.09442, 0.4739, 0.1244, 0.4377, 0.1063, 0.4852, 0.09207, 0.5165, 0.07797, 0.5101, 0.09442, 0.4739, 0.2465, 1.293, 0.2461, 1.242, 0.2748, 1.239, 0.2752, 1.293, 0.2461, 1.242, 0.2466, 1.205, 0.2752, 1.2, 0.2748, 1.239, -0.3269, 1.157, -0.3337, 1.111, -0.3106, 1.115, -0.3031, 1.162, -0.3337, 1.111, -0.3356, 1.07, -0.3128, 1.072, -0.3106, 1.115, -0.3356, 1.07, -0.3337, 1.038, -0.3107, 1.037, -0.3128, 1.072, 0.2173, 1.295, 0.2168, 1.242, 0.2461, 1.242, 0.2465, 1.293, -0.3411, 1.208, -0.3547, 1.16, -0.3269, 1.157, -0.3143, 1.204, -0.3547, 1.16, -0.3621, 1.113, -0.3337, 1.111, -0.3269, 1.157, -0.3621, 1.113, -0.3643, 1.07, -0.3356, 1.07, -0.3337, 1.111, -0.3643, 1.07, -0.3622, 1.035, -0.3337, 1.038, -0.3356, 1.07, -0.3331, 1.268, -0.3564, 1.219, -0.3411, 1.208, -0.3205, 1.253, -0.3564, 1.219, -0.3722, 1.168, -0.3547, 1.16, -0.3411, 1.208, -0.3722, 1.168, -0.3812, 1.118, -0.3621, 1.113, -0.3547, 1.16, -0.3812, 1.118, -0.3842, 1.072, -0.3643, 1.07, -0.3621, 1.113, -0.3842, 1.072, -0.3818, 1.031, -0.3622, 1.035, -0.3643, 1.07, 0.3046, 0.9555, 0.2263, 0.9387, 0.2246, 0.9239, 0.2943, 0.94, 0.2263, 0.9387, 0.1631, 0.9128, 0.1683, 0.8983, 0.2246, 0.9239, 0.1631, 0.9128, 0.1147, 0.8798, 0.1253, 0.8661, 0.1683, 0.8983, 0.1147, 0.8798, 0.0812, 0.8414, 0.09564, 0.8305, 0.1253, 0.8661, 0.0812, 0.8414, 0.06225, 0.7996, 0.07936, 0.7945, 0.09564, 0.8305, 0.1137, 1.274, 0.106, 1.219, 0.1224, 1.209, 0.1293, 1.26, 0.106, 1.219, 0.1022, 1.163, 0.1194, 1.156, 0.1224, 1.209, 0.1022, 1.163, 0.1022, 1.108, 0.1198, 1.103, 0.1194, 1.156, 0.1022, 1.108, 0.1057, 1.054, 0.1232, 1.053, 0.1198, 1.103, 0.1057, 1.054, 0.1125, 1.002, 0.1293, 1.007, 0.1232, 1.053, 0.554, 1.096, 0.5523, 1.168, 0.5248, 1.162, 0.5263, 1.093, 0.07682, 1.22, 0.07273, 1.163, 0.1022, 1.163, 0.106, 1.219, 0.07273, 1.163, 0.07252, 1.107, 0.1022, 1.108, 0.1022, 1.163, 0.07252, 1.107, 0.07604, 1.051, 0.1057, 1.054, 0.1022, 1.108, 0.07604, 1.051, 0.08313, 0.997, 0.1125, 1.002, 0.1057, 1.054, 0.003401, 1.192, 0.003401, 1.276, -0.02536, 1.269, -0.02125, 1.18, 0.6757, 1.149, 0.65, 1.078, 0.6737, 1.056, 0.6925, 1.135, 0.65, 1.078, 0.6187, 1.005, 0.6499, 0.9737, 0.6737, 1.056, 0.5055, 1.092, 0.5004, 1.02, 0.5616, 1.018, 0.5566, 1.093, 0.5004, 1.02, 0.4923, 0.8924, 0.5577, 0.8853, 0.5616, 1.018, 0.4073, 0.9374, 0.4117, 1.021, 0.3959, 1.009, 0.3871, 0.9146, 0.4117, 1.021, 0.38, 1.096, 0.3617, 1.091, 0.3959, 1.009, 0.38, 1.096, 0.3443, 1.17, 0.3208, 1.173, 0.3617, 1.091, 0.3443, 1.17, 0.3367, 1.255, 0.3095, 1.267, 0.3208, 1.173, 0.4659, 1.019, 0.4554, 0.9029, 0.4923, 0.8924, 0.5004, 1.02, 0.4328, 0.9628, 0.4323, 1.034, 0.4117, 1.021, 0.4073, 0.9374, 0.4323, 1.034, 0.4042, 1.098, 0.38, 1.096, 0.4117, 1.021, 0.4042, 1.098, 0.3754, 1.163, 0.3443, 1.17, 0.38, 1.096, 0.3754, 1.163, 0.3729, 1.236, 0.3367, 1.255, 0.3443, 1.17, 0.3729, 1.236, 0.4235, 1.324, 0.3893, 1.359, 0.3367, 1.255, 0.4554, 0.9825, 0.451, 1.043, 0.4323, 1.034, 0.4328, 0.9628, 0.451, 1.043, 0.4264, 1.098, 0.4042, 1.098, 0.4323, 1.034, 0.4264, 1.098, 0.404, 1.153, 0.3754, 1.163, 0.4042, 1.098, 0.404, 1.153, 0.4062, 1.216, 0.3729, 1.236, 0.3754, 1.163, 0.4062, 1.216, 0.4554, 1.291, 0.4235, 1.324, 0.3729, 1.236, 0.4857, 1.242, 0.4848, 1.281, 0.4574, 1.271, 0.4626, 1.228, -0.1155, 1.128, -0.1212, 1.177, -0.1574, 1.183, -0.1416, 1.132, -0.1212, 1.177, -0.1275, 1.222, -0.1754, 1.233, -0.1574, 1.183, -0.2363, 1.137, -0.238, 1.09, -0.179, 1.093, -0.1869, 1.142, -0.238, 1.09, -0.2384, 1.006, -0.1754, 1.004, -0.179, 1.093, 0.5109, 1.232, 0.5138, 1.275, 0.4848, 1.281, 0.4857, 1.242, -0.08613, 1.132, -0.08269, 1.183, -0.1212, 1.177, -0.1155, 1.128, -0.08269, 1.183, -0.07776, 1.233, -0.1275, 1.222, -0.1212, 1.177, -0.2867, 1.142, -0.2984, 1.093, -0.238, 1.09, -0.2363, 1.137, -0.2984, 1.093, -0.3031, 1.004, -0.2384, 1.006, -0.238, 1.09, 1.337, 1.148, 1.337, 1.077, 1.357, 1.067, 1.361, 1.128, 1.337, 1.077, 1.309, 1.013, 1.333, 1.012, 1.357, 1.067, 1.309, 1.013, 1.28, 0.9484, 1.31, 0.9567, 1.333, 1.012, 1.28, 0.9484, 1.276, 0.876, 1.312, 0.8947, 1.31, 0.9567, 1.276, 0.876, 1.327, 0.7879, 1.361, 0.8199, 1.312, 0.8947, 1.312, 1.173, 1.317, 1.089, 1.337, 1.077, 1.337, 1.148, 1.317, 1.089, 1.285, 1.015, 1.309, 1.013, 1.337, 1.077, 1.285, 1.015, 1.249, 0.9405, 1.28, 0.9484, 1.309, 1.013, 1.249, 0.9405, 1.241, 0.8563, 1.276, 0.876, 1.28, 0.9484, 1.241, 0.8563, 1.294, 0.7525, 1.327, 0.7879, 1.276, 0.876, 1.293, 1.195, 1.302, 1.101, 1.317, 1.089, 1.312, 1.173, 0.719, 1.123, 0.7084, 1.043, 0.7362, 1.045, 0.7414, 1.12, 0.7084, 1.043, 0.695, 0.9592, 0.7307, 0.9676, 0.7362, 1.045, 0.695, 0.9592, 0.6996, 0.8853, 0.7414, 0.9007, 0.7307, 0.9676, 1.217, 0.842, 1.272, 0.725, 1.294, 0.7525, 1.241, 0.8563, -0.02125, 1.18, -0.02536, 1.269, -0.05272, 1.277, -0.04454, 1.194, 0.6925, 1.135, 0.6737, 1.056, 0.7084, 1.043, 0.719, 1.123, 0.6737, 1.056, 0.6499, 0.9737, 0.695, 0.9592, 0.7084, 1.043, 0.5566, 1.093, 0.5616, 1.018, 0.6187, 1.014, 0.6043, 1.086, 0.5616, 1.018, 0.5577, 0.8853, 0.6187, 0.8856, 0.6187, 1.014, 0.4789, 1.149, 0.4794, 1.124, 0.4957, 1.115, 0.4941, 1.141, 0.4794, 1.124, 0.478, 1.109, 0.4969, 1.098, 0.4957, 1.115, 0.478, 1.109, 0.4755, 1.104, 0.4973, 1.093, 0.4969, 1.098, 0.0004803, 1.163, 0.002575, 1.171, -0.0211, 1.159, -0.02077, 1.151, 0.002575, 1.171, 0.003401, 1.192, -0.02125, 1.18, -0.0211, 1.159, -0.2125, 1.185, -0.2037, 1.205, -0.2054, 1.231, -0.2147, 1.206, 0.4697, 1.148, 0.4668, 1.137, 0.478, 1.109, 0.4794, 1.124, 0.4668, 1.137, 0.4626, 1.135, 0.4755, 1.104, 0.478, 1.109, 0.3992, 0.9095, 0.4012, 0.9189, 0.3799, 0.8943, 0.3786, 0.8853, 0.4012, 0.9189, 0.4073, 0.9374, 0.3871, 0.9146, 0.3799, 0.8943, -0.2116, 1.161, -0.2036, 1.176, -0.2037, 1.205, -0.2125, 1.185, -0.2036, 1.176, -0.1992, 1.181, -0.1992, 1.216, -0.2037, 1.205, 0.464, 1.171, 0.4596, 1.173, 0.4626, 1.135, 0.4668, 1.137, 0.4251, 0.9368, 0.428, 0.9465, 0.4012, 0.9189, 0.3992, 0.9095, 0.428, 0.9465, 0.4328, 0.9628, 0.4073, 0.9374, 0.4012, 0.9189, -0.2123, 1.142, -0.205, 1.152, -0.2036, 1.176, -0.2116, 1.161, -0.205, 1.152, -0.2009, 1.153, -0.1992, 1.181, -0.2036, 1.176, 0.4706, 1.2, 0.4674, 1.205, 0.4596, 1.173, 0.464, 1.171, 0.4674, 1.205, 0.4644, 1.215, 0.4554, 1.181, 0.4596, 1.173, 0.4517, 0.9681, 0.4554, 0.9825, 0.4328, 0.9628, 0.428, 0.9465, 0.8894, 0.1778, 0.8983, 0.1786, 0.9084, 0.1939, 0.8976, 0.1921, 0.3056, 0.3452, 0.3092, 0.3451, 0.3092, 0.3668, 0.3055, 0.3639, 0.4875, 1.214, 0.487, 1.22, 0.4674, 1.205, 0.4706, 1.2, 0.487, 1.22, 0.4864, 1.23, 0.4644, 1.215, 0.4674, 1.205, 0.4864, 1.23, 0.4857, 1.242, 0.4626, 1.228, 0.4644, 1.215, 0.8976, 0.1631, 0.9084, 0.1628, 0.8983, 0.1786, 0.8894, 0.1778, -0.1895, 1.221, -0.1855, 1.219, -0.1884, 1.232, -0.192, 1.232, 0.5063, 1.203, 0.5088, 1.208, 0.487, 1.22, 0.4875, 1.214, 0.5088, 1.208, 0.5106, 1.218, 0.4864, 1.23, 0.487, 1.22, 0.5106, 1.218, 0.5109, 1.232, 0.4857, 1.242, 0.4864, 1.23, -0.1963, 1.211, -0.1883, 1.196, -0.1895, 1.221, -0.1968, 1.231, -0.1883, 1.196, -0.184, 1.19, -0.1855, 1.219, -0.1895, 1.221, 0.5176, 1.175, 0.5217, 1.178, 0.5088, 1.208, 0.5063, 1.203, 0.5217, 1.178, 0.5248, 1.187, 0.5106, 1.218, 0.5088, 1.208, 1.333, 1.164, 1.337, 1.148, 1.361, 1.128, 1.357, 1.142, -0.1972, 1.187, -0.1885, 1.167, -0.1883, 1.196, -0.1963, 1.211, -0.1885, 1.167, -0.184, 1.156, -0.184, 1.19, -0.1883, 1.196, 0.5204, 1.141, 0.5248, 1.14, 0.5217, 1.178, 0.5176, 1.175, 1.304, 1.201, 1.306, 1.192, 1.333, 1.164, 1.33, 1.174, 1.306, 1.192, 1.312, 1.173, 1.337, 1.148, 1.333, 1.164, -0.1992, 1.167, -0.1899, 1.142, -0.1885, 1.167, -0.1972, 1.187, 0.5104, 1.126, 0.5137, 1.111, 0.5204, 1.141, 0.5161, 1.151, 0.5137, 1.111, 0.517, 1.108, 0.5248, 1.14, 0.5204, 1.141, 1.284, 1.224, 1.286, 1.215, 1.306, 1.192, 1.304, 1.201, 1.286, 1.215, 1.293, 1.195, 1.312, 1.173, 1.306, 1.192, 0.4941, 1.141, 0.4957, 1.115, 0.5104, 1.126, 0.5078, 1.151, 0.4957, 1.115, 0.4969, 1.098, 0.5137, 1.111, 0.5104, 1.126, 0.4969, 1.098, 0.4973, 1.093, 0.517, 1.108, 0.5137, 1.111, -0.02077, 1.151, -0.0211, 1.159, -0.04338, 1.173, -0.04071, 1.164, -0.0211, 1.159, -0.02125, 1.18, -0.04454, 1.194, -0.04338, 1.173, -0.07742, 1.148, -0.05598, 1.15, -0.05628, 1.161, -0.07776, 1.161, 0.0005108, 1.056, -0.02054, 1.045, -0.0083, 1.032, 0.008512, 1.048, -0.02054, 1.045, -0.03968, 1.035, -0.02365, 1.018, -0.0083, 1.032, 0.02338, 1.187, 0.04144, 1.19, 0.04092, 1.21, 0.02279, 1.21, -0.1426, 1.122, -0.1147, 1.066, -0.1234, 1.128, -0.07648, 1.137, -0.05514, 1.14, -0.05598, 1.15, -0.07742, 1.148, -0.004366, 1.066, -0.02799, 1.06, -0.02054, 1.045, 0.0005108, 1.056, -0.02799, 1.06, -0.04945, 1.055, -0.03968, 1.035, -0.02054, 1.045, 0.02506, 1.167, 0.04288, 1.173, 0.04144, 1.19, 0.02338, 1.187, -0.1582, 1.111, -0.1147, 1.066, -0.1426, 1.122, -0.07505, 1.128, -0.05386, 1.132, -0.05514, 1.14, -0.07648, 1.137, -0.006003, 1.077, -0.03049, 1.077, -0.02799, 1.06, -0.004366, 1.066, -0.03049, 1.077, -0.05272, 1.077, -0.04945, 1.055, -0.02799, 1.06, 0.02763, 1.151, 0.04509, 1.159, 0.04288, 1.173, 0.02506, 1.167, -0.1693, 1.095, -0.1147, 1.066, -0.1582, 1.111, -0.07702, 1.241, -0.05562, 1.24, -0.05441, 1.246, -0.07566, 1.249, -0.004285, 1.088, -0.02785, 1.094, -0.03049, 1.077, -0.006003, 1.077, -0.02785, 1.094, -0.04927, 1.099, -0.05272, 1.077, -0.03049, 1.077, 0.7209, 1.234, 0.739, 1.228, 0.741, 1.239, 0.7233, 1.247, -0.1754, 1.077, -0.1147, 1.066, -0.1693, 1.095, -0.07776, 1.231, -0.05628, 1.23, -0.05562, 1.24, -0.07702, 1.241, 0.0009047, 1.099, -0.01991, 1.11, -0.02785, 1.094, -0.004285, 1.088, -0.01991, 1.11, -0.03886, 1.12, -0.04927, 1.099, -0.02785, 1.094, 0.7196, 1.215, 0.7378, 1.211, 0.739, 1.228, 0.7209, 1.234, -0.1754, 1.056, -0.1147, 1.066, -0.1754, 1.077, -0.2158, 1.212, -0.236, 1.21, -0.2366, 1.199, -0.2165, 1.2, -0.236, 1.21, -0.2624, 1.219, -0.2633, 1.203, -0.2366, 1.199, -0.2624, 1.219, -0.2871, 1.228, -0.2882, 1.206, -0.2633, 1.203, -0.2871, 1.228, -0.3022, 1.223, -0.3031, 1.204, -0.2882, 1.206, -0.05879, 1.095, -0.1147, 1.066, -0.05272, 1.076, -0.2147, 1.222, -0.235, 1.219, -0.236, 1.21, -0.2158, 1.212, -0.235, 1.219, -0.2608, 1.233, -0.2624, 1.219, -0.236, 1.21, -0.2608, 1.233, -0.285, 1.246, -0.2871, 1.228, -0.2624, 1.219, -0.285, 1.246, -0.3004, 1.238, -0.3022, 1.223, -0.2871, 1.228, -0.06995, 1.111, -0.1147, 1.066, -0.05879, 1.095, -0.07648, 1.185, -0.05514, 1.183, -0.05386, 1.191, -0.07505, 1.194, 0.02927, 1.04, 0.0234, 1.021, 0.03948, 1.024, 0.03981, 1.042, 0.0234, 1.021, 0.01788, 1.004, 0.03895, 1.008, 0.03948, 1.024, 0.02506, 1.254, 0.04288, 1.247, 0.04509, 1.261, 0.02763, 1.269, -0.08515, 1.122, -0.1147, 1.066, -0.06995, 1.111, -0.07742, 1.174, -0.05598, 1.173, -0.05514, 1.183, -0.07648, 1.185, 0.01859, 1.042, 0.007097, 1.024, 0.0234, 1.021, 0.02927, 1.04, 0.007097, 1.024, -0.00347, 1.008, 0.01788, 1.004, 0.0234, 1.021, 0.02338, 1.234, 0.04144, 1.23, 0.04288, 1.247, 0.02506, 1.254, -0.1033, 1.128, -0.1147, 1.066, -0.08515, 1.122, -0.07776, 1.161, -0.05628, 1.161, -0.05598, 1.173, -0.07742, 1.174, 0.008512, 1.048, -0.0083, 1.032, 0.007097, 1.024, 0.01859, 1.042, 0.003401, 1.21, 0.02279, 1.21, 0.02338, 1.234, 0.003857, 1.228, 0.02279, 1.21, 0.04092, 1.21, 0.04144, 1.23, 0.02338, 1.234, -0.1234, 1.128, -0.1147, 1.066, -0.1033, 1.128, 0.6187, 1.195, 0.6402, 1.196, 0.6402, 1.207, 0.6187, 1.208, 0.6402, 1.196, 0.6601, 1.191, 0.6601, 1.209, 0.6402, 1.207, 0.6601, 1.191, 0.679, 1.187, 0.679, 1.211, 0.6601, 1.209, 0.679, 1.187, 0.6973, 1.189, 0.6973, 1.209, 0.679, 1.211, -0.08554, 1.01, -0.1147, 1.066, -0.1047, 1.004, 0.6194, 1.183, 0.6408, 1.185, 0.6402, 1.196, 0.6187, 1.195, 0.6408, 1.185, 0.6611, 1.175, 0.6601, 1.191, 0.6402, 1.196, 0.6611, 1.175, 0.6804, 1.166, 0.679, 1.187, 0.6601, 1.191, 0.6804, 1.166, 0.6985, 1.171, 0.6973, 1.189, 0.679, 1.187, -0.06998, 1.022, -0.1147, 1.066, -0.08554, 1.01, -0.2158, 1.175, -0.236, 1.176, -0.235, 1.167, -0.2147, 1.164, -0.236, 1.176, -0.2624, 1.168, -0.2608, 1.154, -0.235, 1.167, -0.2624, 1.168, -0.2871, 1.161, -0.285, 1.142, -0.2608, 1.154, 0.6828, 1.149, 0.7006, 1.156, 0.6985, 1.171, 0.6804, 1.166, -0.05881, 1.037, -0.1147, 1.066, -0.06998, 1.022, -0.2165, 1.187, -0.2366, 1.187, -0.236, 1.176, -0.2158, 1.175, -0.2366, 1.187, -0.2633, 1.185, -0.2624, 1.168, -0.236, 1.176, -0.2633, 1.185, -0.2882, 1.182, -0.2871, 1.161, -0.2624, 1.168, -0.2882, 1.182, -0.3031, 1.183, -0.3022, 1.165, -0.2871, 1.161, -0.05279, 1.055, -0.1147, 1.066, -0.05881, 1.037, -0.2165, 1.2, -0.2366, 1.199, -0.2366, 1.187, -0.2165, 1.187, -0.2366, 1.199, -0.2633, 1.203, -0.2633, 1.185, -0.2366, 1.187, -0.2633, 1.203, -0.2882, 1.206, -0.2882, 1.182, -0.2633, 1.185, -0.2882, 1.206, -0.3031, 1.204, -0.3031, 1.183, -0.2882, 1.182, -0.05272, 1.076, -0.1147, 1.066, -0.05279, 1.055, -0.07775, 1.218, -0.05627, 1.219, -0.05628, 1.23, -0.07776, 1.231, 0.008931, 1.107, -0.007651, 1.123, -0.01991, 1.11, 0.0009047, 1.099, -0.007651, 1.123, -0.02279, 1.137, -0.03886, 1.12, -0.01991, 1.11, 0.7196, 1.192, 0.7378, 1.192, 0.7378, 1.211, 0.7196, 1.215, -0.1694, 1.037, -0.1147, 1.066, -0.1754, 1.056, -0.07702, 1.206, -0.05562, 1.208, -0.05627, 1.219, -0.07775, 1.218, 0.01859, 1.112, 0.007085, 1.131, -0.007651, 1.123, 0.008931, 1.107, 0.7016, 1.171, 0.7209, 1.17, 0.7196, 1.192, 0.7006, 1.188, 0.7209, 1.17, 0.739, 1.173, 0.7378, 1.192, 0.7196, 1.192, -0.1582, 1.021, -0.1147, 1.066, -0.1694, 1.037, -0.07566, 1.194, -0.05441, 1.197, -0.05562, 1.208, -0.07702, 1.206, 0.02913, 1.114, 0.02317, 1.133, 0.007085, 1.131, 0.01859, 1.112, 0.7034, 1.155, 0.7233, 1.149, 0.7209, 1.17, 0.7016, 1.171, 0.7233, 1.149, 0.741, 1.154, 0.739, 1.173, 0.7209, 1.17, -0.143, 1.01, -0.1147, 1.066, -0.1582, 1.021, 0.6194, 1.221, 0.6408, 1.219, 0.6421, 1.228, 0.6208, 1.231, 0.03981, 1.112, 0.03947, 1.131, 0.02317, 1.133, 0.02913, 1.114, 0.03947, 1.131, 0.03892, 1.147, 0.01757, 1.151, 0.02317, 1.133, 0.6804, 1.233, 0.6985, 1.229, 0.7006, 1.245, 0.6828, 1.252, -0.1248, 1.004, -0.1147, 1.066, -0.143, 1.01, 0.6187, 1.208, 0.6402, 1.207, 0.6408, 1.219, 0.6194, 1.221, 0.6402, 1.207, 0.6601, 1.209, 0.6611, 1.227, 0.6408, 1.219, 0.6601, 1.209, 0.679, 1.211, 0.6804, 1.233, 0.6611, 1.227, 0.679, 1.211, 0.6973, 1.209, 0.6985, 1.229, 0.6804, 1.233, -0.1047, 1.004, -0.1147, 1.066, -0.1248, 1.004, 0.9299, 0.6988, 0.9373, 0.6822, 1.012, 0.7065, 1.01, 0.725, 0.9373, 0.6822, 0.958, 0.6402, 1.018, 0.6598, 1.012, 0.7065, 0.958, 0.6402, 0.9846, 0.5869, 1.026, 0.6005, 1.018, 0.6598, 0.9846, 0.5869, 1.01, 0.5363, 1.034, 0.5442, 1.026, 0.6005, 1.01, 0.5363, 1.026, 0.5023, 1.038, 0.5063, 1.034, 0.5442, 0.8645, 0.6508, 0.8767, 0.6377, 0.9373, 0.6822, 0.9299, 0.6988, 0.8767, 0.6377, 0.9092, 0.6044, 0.958, 0.6402, 0.9373, 0.6822, 0.9092, 0.6044, 0.9507, 0.562, 0.9846, 0.5869, 0.958, 0.6402, 0.9507, 0.562, 0.99, 0.5218, 1.01, 0.5363, 0.9846, 0.5869, 0.99, 0.5218, 1.016, 0.4949, 1.026, 0.5023, 1.01, 0.5363, 0.8174, 0.5856, 0.8331, 0.5773, 0.8767, 0.6377, 0.8645, 0.6508, 0.8331, 0.5773, 0.8741, 0.5557, 0.9092, 0.6044, 0.8767, 0.6377, 0.8741, 0.5557, 0.9263, 0.5283, 0.9507, 0.562, 0.9092, 0.6044, 0.9263, 0.5283, 0.9759, 0.5022, 0.99, 0.5218, 0.9507, 0.562, 0.9759, 0.5022, 1.009, 0.4849, 1.016, 0.4949, 0.99, 0.5218, 0.7921, 0.508, 0.8096, 0.5054, 0.8331, 0.5773, 0.8174, 0.5856, 0.8096, 0.5054, 0.8551, 0.4978, 0.8741, 0.5557, 0.8331, 0.5773, 0.8551, 0.4978, 0.9132, 0.4881, 0.9263, 0.5283, 0.8741, 0.5557, 0.9132, 0.4881, 0.9682, 0.4789, 0.9759, 0.5022, 0.9263, 0.5283, 0.9682, 0.4789, 1.005, 0.4729, 1.009, 0.4849, 0.9759, 0.5022, 0.7918, 0.4226, 0.8093, 0.4262, 0.8096, 0.5054, 0.7921, 0.508, 0.8093, 0.4262, 0.8549, 0.4341, 0.8551, 0.4978, 0.8096, 0.5054, 0.8549, 0.4341, 0.913, 0.4438, 0.9132, 0.4881, 0.8551, 0.4978, 0.913, 0.4438, 0.9682, 0.4532, 0.9682, 0.4789, 0.9132, 0.4881, 0.9682, 0.4532, 1.005, 0.4598, 1.005, 0.4729, 0.9682, 0.4789, 1.283, 0.5862, 1.264, 0.5778, 1.288, 0.5025, 1.308, 0.5049, 1.264, 0.5778, 1.221, 0.5562, 1.24, 0.4955, 1.288, 0.5025, 1.221, 0.5562, 1.167, 0.5286, 1.181, 0.4864, 1.24, 0.4955, 1.167, 0.5286, 1.116, 0.5024, 1.124, 0.4779, 1.181, 0.4864, 1.116, 0.5024, 1.08, 0.4849, 1.084, 0.4724, 1.124, 0.4779, 1.235, 0.6522, 1.22, 0.639, 1.264, 0.5778, 1.283, 0.5862, 1.22, 0.639, 1.186, 0.6054, 1.221, 0.5562, 1.264, 0.5778, 1.186, 0.6054, 1.143, 0.5628, 1.167, 0.5286, 1.221, 0.5562, 1.143, 0.5628, 1.102, 0.5222, 1.116, 0.5024, 1.167, 0.5286, 1.102, 0.5222, 1.073, 0.4951, 1.08, 0.4849, 1.116, 0.5024, 1.171, 0.6996, 1.161, 0.6829, 1.22, 0.639, 1.235, 0.6522, 1.161, 0.6829, 1.138, 0.6408, 1.186, 0.6054, 1.22, 0.639, 1.138, 0.6408, 1.11, 0.5873, 1.143, 0.5628, 1.186, 0.6054, 1.11, 0.5873, 1.082, 0.5365, 1.102, 0.5222, 1.143, 0.5628, 1.082, 0.5365, 1.063, 0.5024, 1.073, 0.4951, 1.102, 0.5222, 1.095, 0.725, 1.09, 0.7065, 1.161, 0.6829, 1.171, 0.6996, 1.09, 0.7065, 1.081, 0.6598, 1.138, 0.6408, 1.161, 0.6829, 1.081, 0.6598, 1.07, 0.6005, 1.11, 0.5873, 1.138, 0.6408, 1.07, 0.6005, 1.059, 0.5442, 1.082, 0.5365, 1.11, 0.5873, 1.059, 0.5442, 1.051, 0.5063, 1.063, 0.5024, 1.082, 0.5365, 1.01, 0.725, 1.012, 0.7065, 1.09, 0.7065, 1.095, 0.725, 1.012, 0.7065, 1.018, 0.6598, 1.081, 0.6598, 1.09, 0.7065, 1.018, 0.6598, 1.026, 0.6005, 1.07, 0.6005, 1.081, 0.6598, 1.026, 0.6005, 1.034, 0.5442, 1.059, 0.5442, 1.07, 0.6005, 1.034, 0.5442, 1.038, 0.5063, 1.051, 0.5063, 1.059, 0.5442, 1.17, 0.2288, 1.16, 0.2466, 1.085, 0.2222, 1.09, 0.2025, 1.16, 0.2466, 1.137, 0.2893, 1.077, 0.2697, 1.085, 0.2222, 1.137, 0.2893, 1.109, 0.3433, 1.067, 0.3297, 1.077, 0.2697, 1.109, 0.3433, 1.082, 0.3948, 1.058, 0.3869, 1.067, 0.3297, 1.082, 0.3948, 1.063, 0.43, 1.051, 0.4259, 1.058, 0.3869, 1.236, 0.2768, 1.221, 0.291, 1.16, 0.2466, 1.17, 0.2288, 1.221, 0.291, 1.186, 0.3252, 1.137, 0.2893, 1.16, 0.2466, 1.186, 0.3252, 1.143, 0.3682, 1.109, 0.3433, 1.137, 0.2893, 1.143, 0.3682, 1.102, 0.4093, 1.082, 0.3948, 1.109, 0.3433, 1.102, 0.4093, 1.073, 0.4373, 1.063, 0.43, 1.082, 0.3948, 1.283, 0.3419, 1.264, 0.3514, 1.221, 0.291, 1.236, 0.2768, 1.264, 0.3514, 1.221, 0.3738, 1.186, 0.3252, 1.221, 0.291, 1.221, 0.3738, 1.167, 0.402, 1.143, 0.3682, 1.186, 0.3252, 1.167, 0.402, 1.116, 0.4289, 1.102, 0.4093, 1.143, 0.3682, 1.116, 0.4289, 1.08, 0.4474, 1.073, 0.4373, 1.102, 0.4093, 1.308, 0.4195, 1.288, 0.4233, 1.264, 0.3514, 1.283, 0.3419, 1.288, 0.4233, 1.24, 0.4317, 1.221, 0.3738, 1.264, 0.3514, 1.24, 0.4317, 1.18, 0.4422, 1.167, 0.402, 1.221, 0.3738, 1.18, 0.4422, 1.123, 0.4522, 1.116, 0.4289, 1.167, 0.402, 1.123, 0.4522, 1.084, 0.4593, 1.08, 0.4474, 1.116, 0.4289, 1.308, 0.5049, 1.288, 0.5025, 1.288, 0.4233, 1.308, 0.4195, 1.288, 0.5025, 1.24, 0.4955, 1.24, 0.4317, 1.288, 0.4233, 1.24, 0.4955, 1.181, 0.4864, 1.18, 0.4422, 1.24, 0.4317, 1.181, 0.4864, 1.124, 0.4779, 1.123, 0.4522, 1.18, 0.4422, 1.124, 0.4779, 1.084, 0.4724, 1.084, 0.4593, 1.123, 0.4522, 0.8174, 0.3413, 0.8331, 0.3509, 0.8093, 0.4262, 0.7918, 0.4226, 0.8331, 0.3509, 0.8741, 0.3734, 0.8549, 0.4341, 0.8093, 0.4262, 0.8741, 0.3734, 0.9263, 0.4017, 0.913, 0.4438, 0.8549, 0.4341, 0.9263, 0.4017, 0.9759, 0.4287, 0.9682, 0.4532, 0.913, 0.4438, 0.9759, 0.4287, 1.009, 0.4473, 1.005, 0.4598, 0.9682, 0.4532, 0.8646, 0.2753, 0.8768, 0.2897, 0.8331, 0.3509, 0.8174, 0.3413, 0.8768, 0.2897, 0.9093, 0.3241, 0.8741, 0.3734, 0.8331, 0.3509, 0.9093, 0.3241, 0.9508, 0.3675, 0.9263, 0.4017, 0.8741, 0.3734, 0.9508, 0.3675, 0.9901, 0.4088, 0.9759, 0.4287, 0.9263, 0.4017, 0.9901, 0.4088, 1.016, 0.4371, 1.009, 0.4473, 0.9759, 0.4287, 0.9288, 0.2279, 0.9363, 0.2458, 0.8768, 0.2897, 0.8646, 0.2753, 0.9363, 0.2458, 0.9572, 0.2887, 0.9093, 0.3241, 0.8768, 0.2897, 0.9572, 0.2887, 0.984, 0.3429, 0.9508, 0.3675, 0.9093, 0.3241, 0.984, 0.3429, 1.009, 0.3946, 0.9901, 0.4088, 0.9508, 0.3675, 1.009, 0.3946, 1.026, 0.4298, 1.016, 0.4371, 0.9901, 0.4088, 1.005, 0.2025, 1.007, 0.2222, 0.9363, 0.2458, 0.9288, 0.2279, 1.007, 0.2222, 1.014, 0.2697, 0.9572, 0.2887, 0.9363, 0.2458, 1.014, 0.2697, 1.024, 0.3297, 0.984, 0.3429, 0.9572, 0.2887, 1.024, 0.3297, 1.032, 0.3869, 1.009, 0.3946, 0.984, 0.3429, 1.032, 0.3869, 1.038, 0.4259, 1.026, 0.4298, 1.009, 0.3946, 1.09, 0.2025, 1.085, 0.2222, 1.007, 0.2222, 1.005, 0.2025, 1.085, 0.2222, 1.077, 0.2697, 1.014, 0.2697, 1.007, 0.2222, 1.077, 0.2697, 1.067, 0.3297, 1.024, 0.3297, 1.014, 0.2697, 1.067, 0.3297, 1.058, 0.3869, 1.032, 0.3869, 1.024, 0.3297, 1.058, 0.3869, 1.051, 0.4259, 1.038, 0.4259, 1.032, 0.3869, 1.372, 1.007, 1.364, 1.005, 1.361, 0.9105, 1.369, 0.911, -0.03542, 0.2845, -0.02988, 0.2657, 0.05797, 0.2657, 0.05868, 0.2845, -0.02988, 0.2657, -0.01935, 0.2187, 0.05332, 0.2187, 0.05797, 0.2657, -0.01935, 0.2187, -0.00169, 0.1312, 0.043, 0.1312, 0.05332, 0.2187, -0.00169, 0.1312, 0.02526, -0.009206, 0.043, 0.1312, 1.38, 1.086, 1.372, 1.083, 1.364, 1.005, 1.372, 1.007, -0.1202, 0.2557, -0.109, 0.2388, -0.02988, 0.2657, -0.03542, 0.2845, -0.109, 0.2388, -0.08483, 0.1965, -0.01935, 0.2187, -0.02988, 0.2657, -0.08483, 0.1965, -0.04195, 0.1175, -0.00169, 0.1312, -0.01935, 0.2187, -0.04195, 0.1175, 0.02526, -0.009206, -0.00169, 0.1312, 1.377, 0.2912, 1.368, 0.2915, 1.376, 0.204, 1.384, 0.2025, -0.1906, 0.202, -0.1748, 0.1887, -0.109, 0.2388, -0.1202, 0.2557, -0.1748, 0.1887, -0.1392, 0.155, -0.08483, 0.1965, -0.109, 0.2388, -0.1392, 0.155, -0.0754, 0.09201, -0.04195, 0.1175, -0.08483, 0.1965, -0.0754, 0.09201, 0.02526, -0.009206, -0.04195, 0.1175, 1.374, 0.3854, 1.366, 0.3845, 1.368, 0.2915, 1.377, 0.2912, -0.2417, 0.1272, -0.2225, 0.1189, -0.1748, 0.1887, -0.1906, 0.202, -0.2225, 0.1189, -0.1787, 0.09723, -0.1392, 0.155, -0.1748, 0.1887, -0.1787, 0.09723, -0.09966, 0.05648, -0.0754, 0.09201, -0.1392, 0.155, -0.09966, 0.05648, 0.02526, -0.009206, -0.0754, 0.09201, 1.376, 0.4789, 1.368, 0.4768, 1.366, 0.3845, 1.374, 0.3854, -0.2684, 0.03506, -0.2474, 0.03287, -0.2225, 0.1189, -0.2417, 0.1272, -0.2474, 0.03287, -0.1993, 0.0261, -0.1787, 0.09723, -0.2225, 0.1189, -0.1993, 0.0261, -0.1123, 0.01274, -0.09966, 0.05648, -0.1787, 0.09723, -0.1123, 0.01274, 0.02526, -0.009206, -0.09966, 0.05648, 0.7691, 0.489, 0.7786, 0.4895, 0.7785, 0.5867, 0.7691, 0.5874, 0.3071, 0.03861, 0.2899, 0.03619, 0.2921, -0.05417, 0.3095, -0.05817, 0.2899, 0.03619, 0.2452, 0.02885, 0.247, -0.0459, 0.2921, -0.05417, 0.2452, 0.02885, 0.161, 0.01443, 0.1621, -0.03153, 0.247, -0.0459, 0.161, 0.01443, 0.02526, -0.009206, 0.1621, -0.03153, 0.7738, 0.3978, 0.7832, 0.3995, 0.7786, 0.4895, 0.7691, 0.489, 0.277, 0.1265, 0.2618, 0.1183, 0.2899, 0.03619, 0.3071, 0.03861, 0.2618, 0.1183, 0.222, 0.09674, 0.2452, 0.02885, 0.2899, 0.03619, 0.222, 0.09674, 0.1467, 0.05618, 0.161, 0.01443, 0.2452, 0.02885, 0.1467, 0.05618, 0.02526, -0.009206, 0.161, 0.01443, 0.7825, 0.3196, 0.7918, 0.3223, 0.7832, 0.3995, 0.7738, 0.3978, 0.223, 0.2003, 0.2114, 0.1872, 0.2618, 0.1183, 0.277, 0.1265, 0.2114, 0.1872, 0.1802, 0.1537, 0.222, 0.09674, 0.2618, 0.1183, 0.1802, 0.1537, 0.121, 0.09123, 0.1467, 0.05618, 0.222, 0.09674, 0.121, 0.09123, 0.02526, -0.009206, 0.1467, 0.05618, 1.372, 0.8126, 1.364, 0.8133, 1.372, 0.7269, 1.38, 0.725, 0.149, 0.2547, 0.1422, 0.2379, 0.2114, 0.1872, 0.223, 0.2003, 0.1422, 0.2379, 0.123, 0.1957, 0.1802, 0.1537, 0.2114, 0.1872, 0.123, 0.1957, 0.08587, 0.1171, 0.121, 0.09123, 0.1802, 0.1537, 0.08587, 0.1171, 0.02526, -0.009206, 0.121, 0.09123, 1.369, 0.911, 1.361, 0.9105, 1.364, 0.8133, 1.372, 0.8126, 0.05868, 0.2845, 0.05797, 0.2657, 0.1422, 0.2379, 0.149, 0.2547, 0.05797, 0.2657, 0.05332, 0.2187, 0.123, 0.1957, 0.1422, 0.2379, 0.05332, 0.2187, 0.043, 0.1312, 0.08587, 0.1171, 0.123, 0.1957, 0.043, 0.1312, 0.02526, -0.009206, 0.08587, 0.1171, 1.352, -0.1049, 1.343, -0.1064, 1.343, -0.2024, 1.352, -0.2021, 0.07652, -0.3076, 0.07462, -0.287, -0.01323, -0.287, -0.01759, -0.3076, 0.07462, -0.287, 0.06709, -0.2385, -0.005582, -0.2385, -0.01323, -0.287, 0.06709, -0.2385, 0.05147, -0.15, 0.006778, -0.15, -0.005582, -0.2385, 0.05147, -0.15, 0.02526, -0.009206, 0.006778, -0.15, 1.357, -0.02158, 1.348, -0.0242, 1.343, -0.1064, 1.352, -0.1049, 0.1613, -0.2788, 0.1538, -0.2601, 0.07462, -0.287, 0.07652, -0.3076, 0.1538, -0.2601, 0.1326, -0.2163, 0.06709, -0.2385, 0.07462, -0.287, 0.1326, -0.2163, 0.09173, -0.1363, 0.05147, -0.15, 0.06709, -0.2385, 0.09173, -0.1363, 0.02526, -0.009206, 0.05147, -0.15, 1.366, 0.04324, 1.357, 0.03979, 1.348, -0.0242, 1.357, -0.02158, 0.2317, -0.2251, 0.2195, -0.21, 0.1538, -0.2601, 0.1613, -0.2788, 0.2195, -0.21, 0.187, -0.1748, 0.1326, -0.2163, 0.1538, -0.2601, 0.187, -0.1748, 0.1252, -0.1108, 0.09173, -0.1363, 0.1326, -0.2163, 0.1252, -0.1108, 0.02526, -0.009206, 0.09173, -0.1363, 0.7738, 0.6794, 0.7832, 0.6775, 0.7918, 0.7495, 0.7825, 0.7523, 0.2828, -0.1503, 0.2672, -0.1401, 0.2195, -0.21, 0.2317, -0.2251, 0.2672, -0.1401, 0.2264, -0.117, 0.187, -0.1748, 0.2195, -0.21, 0.2264, -0.117, 0.1494, -0.07527, 0.1252, -0.1108, 0.187, -0.1748, 0.1494, -0.07527, 0.02526, -0.009206, 0.1252, -0.1108, 0.7691, 0.5874, 0.7785, 0.5867, 0.7832, 0.6775, 0.7738, 0.6794, 0.3095, -0.05817, 0.2921, -0.05417, 0.2672, -0.1401, 0.2828, -0.1503, 0.2921, -0.05417, 0.247, -0.0459, 0.2264, -0.117, 0.2672, -0.1401, 0.247, -0.0459, 0.1621, -0.03153, 0.1494, -0.07527, 0.2264, -0.117, 0.1621, -0.03153, 0.02526, -0.009206, 0.1494, -0.07527, 1.384, 0.5581, 1.376, 0.555, 1.368, 0.4768, 1.376, 0.4789, -0.2661, -0.06173, -0.2452, -0.05749, -0.2474, 0.03287, -0.2684, 0.03506, -0.2452, -0.05749, -0.1975, -0.04865, -0.1993, 0.0261, -0.2474, 0.03287, -0.1975, -0.04865, -0.1112, -0.03322, -0.1123, 0.01274, -0.1993, 0.0261, -0.1112, -0.03322, 0.02526, -0.009206, -0.1123, 0.01274, -0.2413, -0.1524, -0.2359, -0.1496, -0.2661, -0.06173, -0.2718, -0.06337, -0.2359, -0.1496, -0.2171, -0.1396, -0.2452, -0.05749, -0.2661, -0.06173, -0.2171, -0.1396, -0.1742, -0.1165, -0.1975, -0.04865, -0.2452, -0.05749, -0.1742, -0.1165, -0.09691, -0.07497, -0.1112, -0.03322, -0.1975, -0.04865, -0.09691, -0.07497, 0.02526, -0.009206, -0.1112, -0.03322, -0.1865, -0.2272, -0.1819, -0.2234, -0.2359, -0.1496, -0.2413, -0.1524, -0.1819, -0.2234, -0.1667, -0.2085, -0.2171, -0.1396, -0.2359, -0.1496, -0.1667, -0.2085, -0.1325, -0.1735, -0.1742, -0.1165, -0.2171, -0.1396, -0.1325, -0.1735, -0.07126, -0.11, -0.09691, -0.07497, -0.1742, -0.1165, -0.07126, -0.11, 0.02526, -0.009206, -0.09691, -0.07497, 1.357, -0.2997, 1.348, -0.2987, 1.357, -0.3821, 1.366, -0.3842, -0.1079, -0.2778, -0.0975, -0.2592, -0.1667, -0.2085, -0.1819, -0.2234, -0.0975, -0.2592, -0.0753, -0.2155, -0.1325, -0.1735, -0.1667, -0.2085, -0.0753, -0.2155, -0.03609, -0.1358, -0.07126, -0.11, -0.1325, -0.1735, -0.03609, -0.1358, 0.02526, -0.009206, -0.07126, -0.11, 1.352, -0.2021, 1.343, -0.2024, 1.348, -0.2987, 1.357, -0.2997, -0.01759, -0.3076, -0.01323, -0.287, -0.0975, -0.2592, -0.1079, -0.2778, -0.01323, -0.287, -0.005582, -0.2385, -0.0753, -0.2155, -0.0975, -0.2592, -0.005582, -0.2385, 0.006778, -0.15, -0.03609, -0.1358, -0.0753, -0.2155, 0.006778, -0.15, 0.02526, -0.009206, -0.03609, -0.1358])
me_teapot.use_remesh_preserve_volume = False
me_teapot.use_remesh_preserve_attributes = False
me_teapot.use_mirror_vertex_groups = False
me_teapot.update()

# ---- objects
ob_lamp_007 = bpy.data.objects.new('Lamp.007', light_lamp_007)
ob_lamp_006 = bpy.data.objects.new('Lamp.006', light_lamp_006)
ob_lamp_005 = bpy.data.objects.new('Lamp.005', light_lamp_005)
ob_lamp_004 = bpy.data.objects.new('Lamp.004', light_lamp_004)
ob_lamp_003 = bpy.data.objects.new('Lamp.003', light_lamp_003)
ob_lamp_002 = bpy.data.objects.new('Lamp.002', light_lamp_002)
ob_lamp_001 = bpy.data.objects.new('Lamp.001', light_lamp_001)
ob_teapot_main = bpy.data.objects.new('teapot_main', me_teapot)
ob_lamp = bpy.data.objects.new('Lamp', light_lamp)
ob_camera = bpy.data.objects.new('Camera', cam_camera)

# ---- transforms, parenting, visibility, modifiers, constraints
ob_lamp_007.location = (4.076, 1.005, -3.045)
ob_lamp_007.rotation_euler = (0.6503, 0.05522, 1.866)
ob_lamp_007.lock_rotations_4d = False
ob_lamp_007.empty_display_type = 'ARROWS'
ob_lamp_007.color = (0.0, 0.0, 0.0, 0.0)
ob_lamp_007.lineart.crease_threshold = 0.0
ob_lamp_006.location = (-1.879, 4.868, -7.962)
ob_lamp_006.rotation_euler = (0.6503, 0.05522, 1.866)
ob_lamp_006.lock_rotations_4d = False
ob_lamp_006.empty_display_type = 'ARROWS'
ob_lamp_006.color = (0.0, 0.0, 0.0, 0.0)
ob_lamp_006.lineart.crease_threshold = 0.0
ob_lamp_005.location = (-7.414, -1.497, -9.509)
ob_lamp_005.rotation_euler = (0.6503, 0.05522, 1.866)
ob_lamp_005.lock_rotations_4d = False
ob_lamp_005.empty_display_type = 'ARROWS'
ob_lamp_005.color = (0.0, 0.0, 0.0, 0.0)
ob_lamp_005.lineart.crease_threshold = 0.0
ob_lamp_004.location = (-1.388, -5.36, -4.592)
ob_lamp_004.rotation_euler = (0.6503, 0.05522, 1.866)
ob_lamp_004.lock_rotations_4d = False
ob_lamp_004.empty_display_type = 'ARROWS'
ob_lamp_004.color = (0.0, 0.0, 0.0, 0.0)
ob_lamp_004.lineart.crease_threshold = 0.0
ob_lamp_003.location = (-1.388, -5.36, 4.356)
ob_lamp_003.rotation_euler = (0.6503, 0.05522, 1.866)
ob_lamp_003.lock_rotations_4d = False
ob_lamp_003.empty_display_type = 'ARROWS'
ob_lamp_003.color = (0.0, 0.0, 0.0, 0.0)
ob_lamp_003.lineart.crease_threshold = 0.0
ob_lamp_002.location = (-7.414, -1.497, -0.5606)
ob_lamp_002.rotation_euler = (0.6503, 0.05522, 1.866)
ob_lamp_002.lock_rotations_4d = False
ob_lamp_002.empty_display_type = 'ARROWS'
ob_lamp_002.color = (0.0, 0.0, 0.0, 0.0)
ob_lamp_002.lineart.crease_threshold = 0.0
ob_lamp_001.location = (-1.879, 4.868, 0.9868)
ob_lamp_001.rotation_euler = (0.6503, 0.05522, 1.866)
ob_lamp_001.lock_rotations_4d = False
ob_lamp_001.empty_display_type = 'ARROWS'
ob_lamp_001.color = (0.0, 0.0, 0.0, 0.0)
ob_lamp_001.lineart.crease_threshold = 0.0
ob_teapot_main.location = (0.0, 0.0, 0.0)
ob_teapot_main.lineart.crease_threshold = 0.0
ob_lamp.location = (4.076, 1.005, 5.904)
ob_lamp.rotation_euler = (0.6503, 0.05522, 1.866)
ob_lamp.lock_rotations_4d = False
ob_lamp.empty_display_type = 'ARROWS'
ob_lamp.color = (0.0, 0.0, 0.0, 0.0)
ob_lamp.lineart.crease_threshold = 0.0
ob_camera.location = (7.481, -6.508, 5.344)
ob_camera.rotation_euler = (1.109, 0.01082, 0.8149)
ob_camera.lock_rotations_4d = False
ob_camera.empty_display_type = 'ARROWS'
ob_camera.color = (0.0, 0.0, 0.0, 0.0)
ob_camera.display_type = 'WIRE'
ob_camera.lineart.crease_threshold = 0.0

# ---- collection membership
col_collection_1.objects.link(ob_lamp_007)
col_collection_1.objects.link(ob_lamp_006)
col_collection_1.objects.link(ob_lamp_005)
col_collection_1.objects.link(ob_lamp_004)
col_collection_1.objects.link(ob_lamp_003)
col_collection_1.objects.link(ob_lamp_002)
col_collection_1.objects.link(ob_lamp_001)
col_collection_1.objects.link(ob_teapot_main)
col_collection_1.objects.link(ob_lamp)
col_collection_1.objects.link(ob_camera)

# ---- scene / render settings (as saved in the file)
scene.camera = ob_camera
scene.frame_start = 1; scene.frame_end = 250; scene.frame_set(1)
scene.render.engine = 'BLENDER_EEVEE_NEXT'
scene.render.resolution_percentage = 50
scene.render.dither_intensity = 0.0
scene.cycles.use_denoising = False
scene.cycles.samples = 10
scene.cycles.sampling_pattern = 'TABULATED_SOBOL'
scene.cycles.light_sampling_threshold = 0.0
scene.cycles.use_adaptive_sampling = False
scene.cycles.use_light_tree = False
scene.cycles.blur_glossy = 0.0
scene.cycles.volume_bounces = 1
scene.cycles.pixel_filter_type = 'GAUSSIAN'
scene.cycles.sample_clamp_indirect = 0.0
scene.view_settings.view_transform = 'Standard'
bpy.context.view_layer.update()
